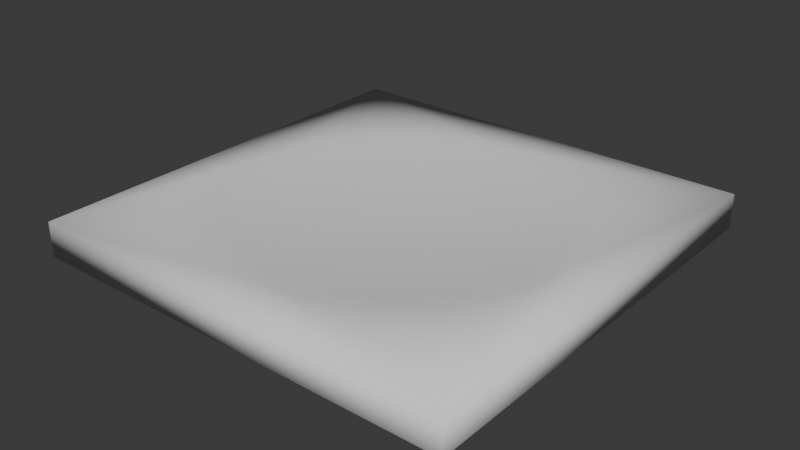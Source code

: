 # Source: plaquette.blend  (saved by Blender 4.2.66; exported with 4.5.12 LTS)
import bpy
from mathutils import Matrix  # noqa: F401  (used for matrix-valued properties, if any)

bpy.ops.wm.read_factory_settings(use_empty=True)
scene = bpy.context.scene
scene.name = 'Scene'

# ---- collections
col_collection = bpy.data.collections.new('Collection'); scene.collection.children.link(col_collection)

# ---- world
world_world = bpy.data.worlds.new('World'); scene.world = world_world
world_world.use_nodes = True; world_world.node_tree.nodes.clear()
_N = world_world.node_tree.nodes; _L = world_world.node_tree.links
n0 = _N.new('ShaderNodeOutputWorld'); n0.name = 'World Output'; n0.location = (300, 300)
n1 = _N.new('ShaderNodeBackground'); n1.name = 'Background'; n1.location = (10, 300)
n1.inputs[0].default_value = (0.05088, 0.05088, 0.05088, 1.0)
_L.new(n1.outputs[0], n0.inputs[0])
n0.is_active_output = True
world_world.color = (0.05088, 0.05088, 0.05088)
world_world.sun_shadow_jitter_overblur = 0.0

# ---- meshes
me_picarframe3_v2b = bpy.data.meshes.new('PiCarFrame3_V2b')
me_picarframe3_v2b.from_pydata([(-23.46, -5.285, 3.0), (-23.46, -5.285, 4.25e-16), (-23.5, -5.0, 3.0), (-23.5, -5.0, 5.551e-16), (-23.46, -4.715, 3.0), (-23.46, -4.715, 4.25e-16), (-23.35, -4.45, 3.0), (-23.35, -4.45, 4.384e-16), (-23.18, -4.222, 3.0), (-23.18, -4.222, 4.599e-16), (-22.95, -4.047, 3.0), (-22.95, -4.047, 4.878e-16), (-22.68, -3.937, 3.0), (-22.68, -3.937, 5.202e-16), (-22.4, -3.9, 3.0), (-22.4, -3.9, 5.551e-16), (-22.12, -3.937, 3.0), (-22.12, -3.937, 5.9e-16), (-21.85, -4.047, 3.0), (-21.85, -4.047, 6.225e-16), (-21.62, -4.222, 3.0), (-21.62, -4.222, 6.504e-16), (-21.45, -4.45, 3.0), (-21.45, -4.45, 6.718e-16), (-21.34, -4.715, 3.0), (-21.34, -4.715, 6.852e-16), (-21.3, -5.0, 3.0), (-21.3, -5.0, 6.898e-16), (-21.34, -5.285, 3.0), (-21.34, -5.285, 6.852e-16), (-21.45, -5.55, 3.0), (-21.45, -5.55, 6.718e-16), (-21.62, -5.778, 3.0), (-21.62, -5.778, 6.504e-16), (-21.85, -5.953, 3.0), (-21.85, -5.953, 6.225e-16), (-22.12, -6.063, 3.0), (-22.12, -6.063, 5.9e-16), (-22.4, -6.1, 3.0), (-22.4, -6.1, 5.551e-16), (-22.68, -6.063, 3.0), (-22.68, -6.063, 5.202e-16), (-22.95, -5.953, 3.0), (-22.95, -5.953, 4.878e-16), (-23.18, -5.778, 3.0), (-23.18, -5.778, 4.599e-16), (-23.35, -5.55, 3.0), (-23.35, -5.55, 4.384e-16), (21.34, -5.285, 3.0), (21.34, -5.285, 5.976e-15), (21.3, -5.0, 3.0), (21.3, -5.0, 6.106e-15), (21.34, -4.715, 3.0), (21.34, -4.715, 5.976e-15), (21.45, -4.45, 3.0), (21.45, -4.45, 5.99e-15), (21.62, -4.222, 3.0), (21.62, -4.222, 6.011e-15), (21.85, -4.047, 3.0), (21.85, -4.047, 6.039e-15), (22.12, -3.937, 3.0), (22.12, -3.937, 6.071e-15), (22.4, -3.9, 3.0), (22.4, -3.9, 6.106e-15), (22.68, -3.937, 3.0), (22.68, -3.937, 6.141e-15), (22.95, -4.047, 3.0), (22.95, -4.047, 6.174e-15), (23.18, -4.222, 3.0), (23.18, -4.222, 6.201e-15), (23.35, -4.45, 3.0), (23.35, -4.45, 6.223e-15), (23.46, -4.715, 3.0), (23.46, -4.715, 6.236e-15), (23.5, -5.0, 3.0), (23.5, -5.0, 6.241e-15), (23.46, -5.285, 3.0), (23.46, -5.285, 6.236e-15), (23.35, -5.55, 3.0), (23.35, -5.55, 6.223e-15), (23.18, -5.778, 3.0), (23.18, -5.778, 6.201e-15), (22.95, -5.953, 3.0), (22.95, -5.953, 6.174e-15), (22.68, -6.063, 3.0), (22.68, -6.063, 6.141e-15), (22.4, -6.1, 3.0), (22.4, -6.1, 6.106e-15), (22.12, -6.063, 3.0), (22.12, -6.063, 6.071e-15), (21.85, -5.953, 3.0), (21.85, -5.953, 6.039e-15), (21.62, -5.778, 3.0), (21.62, -5.778, 6.011e-15), (21.45, -5.55, 3.0), (21.45, -5.55, 5.99e-15), (-23.46, 19.72, 3.0), (-23.46, 19.72, 4.25e-16), (-23.5, 20.0, 3.0), (-23.5, 20.0, 5.551e-16), (-23.46, 20.28, 3.0), (-23.46, 20.28, 4.25e-16), (-23.35, 20.55, 3.0), (-23.35, 20.55, 4.384e-16), (-23.18, 20.78, 3.0), (-23.18, 20.78, 4.599e-16), (-22.95, 20.95, 3.0), (-22.95, 20.95, 4.878e-16), (-22.68, 21.06, 3.0), (-22.68, 21.06, 5.202e-16), (-22.4, 21.1, 3.0), (-22.4, 21.1, 5.551e-16), (-22.12, 21.06, 3.0), (-22.12, 21.06, 5.9e-16), (-21.85, 20.95, 3.0), (-21.85, 20.95, 6.225e-16), (-21.62, 20.78, 3.0), (-21.62, 20.78, 6.504e-16), (-21.45, 20.55, 3.0), (-21.45, 20.55, 6.718e-16), (-21.34, 20.28, 3.0), (-21.34, 20.28, 6.852e-16), (-21.3, 20.0, 3.0), (-21.3, 20.0, 6.898e-16), (-21.34, 19.72, 3.0), (-21.34, 19.72, 6.852e-16), (-21.45, 19.45, 3.0), (-21.45, 19.45, 6.718e-16), (-21.62, 19.22, 3.0), (-21.62, 19.22, 6.504e-16), (-21.85, 19.05, 3.0), (-21.85, 19.05, 6.225e-16), (-22.12, 18.94, 3.0), (-22.12, 18.94, 5.9e-16), (-22.4, 18.9, 3.0), (-22.4, 18.9, 5.551e-16), (-22.68, 18.94, 3.0), (-22.68, 18.94, 5.202e-16), (-22.95, 19.05, 3.0), (-22.95, 19.05, 4.878e-16), (-23.18, 19.22, 3.0), (-23.18, 19.22, 4.599e-16), (-23.35, 19.45, 3.0), (-23.35, 19.45, 4.384e-16), (21.34, 19.72, 3.0), (21.34, 19.72, 5.976e-15), (21.3, 20.0, 3.0), (21.3, 20.0, 6.106e-15), (21.34, 20.28, 3.0), (21.34, 20.28, 5.976e-15), (21.45, 20.55, 3.0), (21.45, 20.55, 5.99e-15), (21.62, 20.78, 3.0), (21.62, 20.78, 6.011e-15), (21.85, 20.95, 3.0), (21.85, 20.95, 6.039e-15), (22.12, 21.06, 3.0), (22.12, 21.06, 6.071e-15), (22.4, 21.1, 3.0), (22.4, 21.1, 6.106e-15), (22.68, 21.06, 3.0), (22.68, 21.06, 6.141e-15), (22.95, 20.95, 3.0), (22.95, 20.95, 6.174e-15), (23.18, 20.78, 3.0), (23.18, 20.78, 6.201e-15), (23.35, 20.55, 3.0), (23.35, 20.55, 6.223e-15), (23.46, 20.28, 3.0), (23.46, 20.28, 6.236e-15), (23.5, 20.0, 3.0), (23.5, 20.0, 6.241e-15), (23.46, 19.72, 3.0), (23.46, 19.72, 6.236e-15), (23.35, 19.45, 3.0), (23.35, 19.45, 6.223e-15), (23.18, 19.22, 3.0), (23.18, 19.22, 6.201e-15), (22.95, 19.05, 3.0), (22.95, 19.05, 6.174e-15), (22.68, 18.94, 3.0), (22.68, 18.94, 6.141e-15), (22.4, 18.9, 3.0), (22.4, 18.9, 6.106e-15), (22.12, 18.94, 3.0), (22.12, 18.94, 6.071e-15), (21.85, 19.05, 3.0), (21.85, 19.05, 6.039e-15), (21.62, 19.22, 3.0), (21.62, 19.22, 6.011e-15), (21.45, 19.45, 3.0), (21.45, 19.45, 5.99e-15), (-1.336, 19.96, 4.0), (-0.7854, 17.63, 3.673), (-4.899e-16, 20.0, 4.0), (-0.3367, 17.65, 3.673), (0.1122, 17.65, 3.673), (-0.2696, 14.13, 3.26), (0.08988, 14.13, 3.26), (-0.2024, 10.61, 2.936), (0.06746, 10.61, 2.936), (-0.135, 7.075, 2.701), (0.045, 7.076, 2.701), (-0.06752, 3.539, 2.556), (0.02251, 3.539, 2.556), (1.318e-15, -1.926e-31, 2.5), (-2.666, 19.82, 4.0), (-1.681, 17.57, 3.673), (-1.234, 17.61, 3.673), (-0.9878, 14.1, 3.26), (-0.6289, 14.12, 3.26), (-0.7415, 10.58, 2.936), (-0.4721, 10.6, 2.936), (-0.4946, 7.059, 2.701), (-0.3149, 7.069, 2.701), (-0.2474, 3.531, 2.556), (-0.1575, 3.536, 2.556), (-3.984, 19.6, 4.0), (-3.015, 17.39, 3.673), (-2.572, 17.46, 3.673), (-2.127, 17.52, 3.673), (-2.06, 13.98, 3.26), (-1.704, 14.03, 3.26), (-1.546, 10.49, 2.936), (-1.279, 10.53, 2.936), (-1.031, 7.0, 2.701), (-0.8529, 7.024, 2.701), (-0.5158, 3.501, 2.556), (-0.4266, 3.513, 2.556), (-5.284, 19.29, 4.0), (-3.896, 17.21, 3.673), (-3.457, 17.31, 3.673), (-2.768, 13.86, 3.26), (-2.415, 13.92, 3.26), (-2.078, 10.4, 2.936), (-1.813, 10.45, 2.936), (-1.386, 6.939, 2.701), (-1.209, 6.972, 2.701), (-0.6932, 3.471, 2.556), (-0.6047, 3.487, 2.556), (-6.56, 18.89, 4.0), (-5.197, 16.87, 3.673), (-4.766, 16.99, 3.673), (-4.332, 17.11, 3.673), (-3.817, 13.61, 3.26), (-3.469, 13.7, 3.26), (-2.865, 10.21, 2.936), (-2.604, 10.28, 2.936), (-1.911, 6.813, 2.701), (-1.737, 6.859, 2.701), (-0.9558, 3.408, 2.556), (-0.8688, 3.431, 2.556), (-7.808, 18.41, 4.0), (-6.468, 16.42, 3.673), (-6.048, 16.58, 3.673), (-5.624, 16.73, 3.673), (-4.843, 13.28, 3.26), (-4.504, 13.4, 3.26), (-3.635, 9.966, 2.936), (-3.381, 10.05, 2.936), (-2.425, 6.648, 2.701), (-2.255, 6.707, 2.701), (-1.213, 3.325, 2.556), (-1.128, 3.355, 2.556), (-9.02, 17.85, 4.0), (-7.294, 16.07, 3.673), (-6.883, 16.25, 3.673), (-5.512, 13.01, 3.26), (-5.179, 13.15, 3.26), (-4.137, 9.768, 2.936), (-3.887, 9.87, 2.936), (-2.76, 6.516, 2.701), (-2.593, 6.584, 2.701), (-1.38, 3.259, 2.556), (-1.297, 3.293, 2.556), (-10.19, 17.21, 4.0), (-8.498, 15.47, 3.673), (-8.102, 15.68, 3.673), (-7.701, 15.88, 3.673), (-6.488, 12.56, 3.26), (-6.167, 12.72, 3.26), (-4.87, 9.424, 2.936), (-4.629, 9.545, 2.936), (-3.248, 6.286, 2.701), (-3.088, 6.367, 2.701), (-1.625, 3.144, 2.556), (-1.544, 3.185, 2.556), (-11.32, 16.49, 4.0), (-9.653, 14.77, 3.673), (-9.274, 15.02, 3.673), (-8.889, 15.25, 3.673), (-7.426, 12.02, 3.26), (-7.118, 12.21, 3.26), (-5.574, 9.025, 2.936), (-5.343, 9.164, 2.936), (-3.718, 6.02, 2.701), (-3.564, 6.113, 2.701), (-1.86, 3.011, 2.556), (-1.783, 3.058, 2.556), (-12.39, 15.7, 4.0), (-10.39, 14.26, 3.673), (-10.03, 14.52, 3.673), (-8.028, 11.63, 3.26), (-7.73, 11.83, 3.26), (-6.026, 8.73, 2.936), (-5.802, 8.881, 2.936), (-4.02, 5.823, 2.701), (-3.87, 5.924, 2.701), (-2.011, 2.913, 2.556), (-1.936, 2.963, 2.556), (-13.42, 14.83, 4.0), (-11.45, 13.43, 3.673), (-11.1, 13.72, 3.673), (-10.75, 14.0, 3.673), (-8.892, 10.99, 3.26), (-8.609, 11.21, 3.26), (-6.674, 8.245, 2.936), (-6.462, 8.412, 2.936), (-4.452, 5.5, 2.701), (-4.311, 5.611, 2.701), (-2.227, 2.751, 2.556), (-2.156, 2.807, 2.556), (-14.38, 13.9, 4.0), (-12.12, 12.83, 3.673), (-11.79, 13.14, 3.673), (-9.439, 10.52, 3.26), (-9.168, 10.76, 3.26), (-7.085, 7.895, 2.936), (-6.882, 8.073, 2.936), (-4.726, 5.267, 2.701), (-4.59, 5.385, 2.701), (-2.364, 2.634, 2.556), (-2.296, 2.693, 2.556), (-15.27, 12.91, 4.0), (-13.06, 11.87, 3.673), (-12.75, 12.2, 3.673), (-12.44, 12.52, 3.673), (-10.21, 9.768, 3.26), (-9.962, 10.03, 3.26), (-7.666, 7.332, 2.936), (-7.477, 7.525, 2.936), (-5.114, 4.891, 2.701), (-4.988, 5.019, 2.701), (-2.558, 2.446, 2.556), (-2.495, 2.511, 2.556), (-16.1, 11.86, 4.0), (-13.93, 10.84, 3.673), (-13.65, 11.19, 3.673), (-13.36, 11.53, 3.673), (-10.93, 8.961, 3.26), (-10.7, 9.236, 3.26), (-8.203, 6.726, 2.936), (-8.029, 6.933, 2.936), (-5.472, 4.487, 2.701), (-5.356, 4.625, 2.701), (-2.737, 2.244, 2.556), (-2.679, 2.313, 2.556), (-16.86, 10.76, 4.0), (-14.46, 10.12, 3.673), (-14.2, 10.48, 3.673), (-11.37, 8.394, 3.26), (-11.15, 8.681, 3.26), (-8.534, 6.3, 2.936), (-8.371, 6.516, 2.936), (-5.693, 4.203, 2.701), (-5.584, 4.346, 2.701), (-2.847, 2.102, 2.556), (-2.793, 2.174, 2.556), (-17.54, 9.612, 4.0), (-15.19, 8.986, 3.673), (-14.96, 9.369, 3.673), (-14.71, 9.746, 3.673), (-11.98, 7.503, 3.26), (-11.78, 7.805, 3.26), (-8.99, 5.631, 2.936), (-8.844, 5.858, 2.936), (-5.997, 3.756, 2.701), (-5.899, 3.908, 2.701), (-2.999, 1.879, 2.556), (-2.951, 1.955, 2.556), (-18.14, 8.419, 4.0), (-15.83, 7.801, 3.673), (-15.63, 8.202, 3.673), (-15.41, 8.596, 3.673), (-12.51, 6.568, 3.26), (-12.34, 6.884, 3.26), (-9.393, 4.93, 2.936), (-9.264, 5.167, 2.936), (-6.265, 3.288, 2.701), (-6.18, 3.447, 2.701), (-3.134, 1.645, 2.556), (-3.091, 1.724, 2.556), (-18.66, 7.188, 4.0), (-16.21, 6.986, 3.673), (-16.02, 7.396, 3.673), (-12.83, 5.923, 3.26), (-12.68, 6.247, 3.26), (-9.631, 4.446, 2.936), (-9.515, 4.689, 2.936), (-6.425, 2.965, 2.701), (-6.347, 3.128, 2.701), (-3.213, 1.483, 2.556), (-3.175, 1.565, 2.556), (-19.1, 5.926, 4.0), (-16.69, 5.73, 3.673), (-16.54, 6.153, 3.673), (-16.38, 6.572, 3.673), (-13.25, 4.927, 3.26), (-13.12, 5.263, 3.26), (-9.942, 3.698, 2.936), (-9.845, 3.95, 2.936), (-6.632, 2.467, 2.701), (-6.567, 2.635, 2.701), (-3.317, 1.234, 2.556), (-3.285, 1.318, 2.556), (-19.46, 4.636, 4.0), (-16.96, 4.874, 3.673), (-16.83, 5.304, 3.673), (-13.48, 4.247, 3.26), (-13.37, 4.589, 3.26), (-10.12, 3.188, 2.936), (-10.03, 3.444, 2.936), (-6.749, 2.127, 2.701), (-6.693, 2.298, 2.701), (-3.376, 1.064, 2.556), (-3.347, 1.149, 2.556), (-19.72, 3.327, 4.0), (-17.28, 3.567, 3.673), (-17.19, 4.005, 3.673), (-17.08, 4.441, 3.673), (-13.76, 3.207, 3.26), (-13.68, 3.556, 3.26), (-10.33, 2.407, 2.936), (-10.27, 2.669, 2.936), (-6.891, 1.606, 2.701), (-6.848, 1.781, 2.701), (-3.447, 0.8032, 2.556), (-3.425, 0.8906, 2.556), (-19.9, 2.002, 4.0), (-17.51, 2.239, 3.673), (-17.44, 2.683, 3.673), (-17.37, 3.126, 3.673), (-13.97, 2.149, 3.26), (-13.91, 2.503, 3.26), (-10.48, 1.613, 2.936), (-10.44, 1.879, 2.936), (-6.994, 1.076, 2.701), (-6.964, 1.253, 2.701), (-3.498, 0.5381, 2.556), (-3.483, 0.6269, 2.556), (-19.99, 0.6683, 4.0), (-17.6, 1.346, 3.673), (-17.56, 1.793, 3.673), (-14.06, 1.436, 3.26), (-14.02, 1.793, 3.26), (-10.55, 1.078, 2.936), (-10.52, 1.346, 2.936), (-7.039, 0.7188, 2.701), (-7.019, 0.8976, 2.701), (-3.521, 0.3595, 2.556), (-3.511, 0.4489, 2.556), (-19.99, -0.6683, 4.0), (-17.65, 2.161e-15, 3.673), (-17.64, 0.4489, 3.673), (-17.63, 0.8975, 3.673), (-14.13, 0.3595, 3.26), (-14.11, 0.7187, 3.26), (-10.6, 0.2698, 2.936), (-10.59, 0.5395, 2.936), (-7.074, 0.18, 2.701), (-7.067, 0.3598, 2.701), (-3.538, 0.09002, 2.556), (-3.535, 0.18, 2.556), (-19.9, -2.002, 4.0), (-17.6, -1.346, 3.673), (-17.63, -0.8975, 3.673), (-17.64, -0.4489, 3.673), (-14.11, -0.7187, 3.26), (-14.13, -0.3595, 3.26), (-10.59, -0.5395, 2.936), (-10.6, -0.2698, 2.936), (-7.067, -0.3598, 2.701), (-7.074, -0.18, 2.701), (-3.535, -0.18, 2.556), (-3.538, -0.09002, 2.556), (-19.72, -3.327, 4.0), (-17.51, -2.239, 3.673), (-17.56, -1.793, 3.673), (-14.06, -1.436, 3.26), (-14.09, -1.077, 3.26), (-10.55, -1.078, 2.936), (-10.58, -0.8087, 2.936), (-7.039, -0.7188, 2.701), (-7.055, -0.5395, 2.701), (-3.521, -0.3595, 2.556), (-3.529, -0.2698, 2.556), (-19.46, -4.636, 4.0), (-17.28, -3.567, 3.673), (-17.37, -3.126, 3.673), (-17.44, -2.683, 3.673), (-13.91, -2.503, 3.26), (-13.97, -2.149, 3.26), (-10.44, -1.879, 2.936), (-10.48, -1.613, 2.936), (-6.964, -1.253, 2.701), (-6.994, -1.076, 2.701), (-3.483, -0.6269, 2.556), (-3.498, -0.5381, 2.556), (-19.1, -5.926, 4.0), (-16.96, -4.874, 3.673), (-17.08, -4.441, 3.673), (-17.19, -4.005, 3.673), (-13.68, -3.556, 3.26), (-13.76, -3.207, 3.26), (-10.27, -2.669, 2.936), (-10.33, -2.407, 2.936), (-6.848, -1.781, 2.701), (-6.891, -1.606, 2.701), (-3.425, -0.8906, 2.556), (-3.447, -0.8032, 2.556), (-18.66, -7.188, 4.0), (-16.69, -5.73, 3.673), (-16.83, -5.304, 3.673), (-13.48, -4.247, 3.26), (-13.58, -3.903, 3.26), (-10.12, -3.188, 2.936), (-10.2, -2.93, 2.936), (-6.749, -2.127, 2.701), (-6.801, -1.954, 2.701), (-3.376, -1.064, 2.556), (-3.402, -0.9775, 2.556), (-18.14, -8.419, 4.0), (-16.21, -6.986, 3.673), (-16.38, -6.572, 3.673), (-16.54, -6.153, 3.673), (-13.12, -5.263, 3.26), (-13.25, -4.927, 3.26), (-9.845, -3.95, 2.936), (-9.942, -3.698, 2.936), (-6.567, -2.635, 2.701), (-6.632, -2.467, 2.701), (-3.285, -1.318, 2.556), (-3.317, -1.234, 2.556), (-17.54, -9.612, 4.0), (-15.83, -7.801, 3.673), (-16.02, -7.396, 3.673), (-12.83, -5.923, 3.26), (-12.98, -5.595, 3.26), (-9.631, -4.446, 2.936), (-9.741, -4.199, 2.936), (-6.425, -2.965, 2.701), (-6.498, -2.801, 2.701), (-3.213, -1.483, 2.556), (-3.25, -1.401, 2.556), (-16.86, -10.76, 4.0), (-15.19, -8.986, 3.673), (-15.41, -8.596, 3.673), (-15.63, -8.202, 3.673), (-12.34, -6.884, 3.26), (-12.51, -6.568, 3.26), (-9.264, -5.167, 2.936), (-9.393, -4.93, 2.936), (-6.18, -3.447, 2.701), (-6.265, -3.288, 2.701), (-3.091, -1.724, 2.556), (-3.134, -1.645, 2.556), (-16.1, -11.86, 4.0), (-14.46, -10.12, 3.673), (-14.71, -9.746, 3.673), (-14.96, -9.369, 3.673), (-11.78, -7.805, 3.26), (-11.98, -7.503, 3.26), (-8.844, -5.858, 2.936), (-8.99, -5.631, 2.936), (-5.899, -3.908, 2.701), (-5.997, -3.756, 2.701), (-2.951, -1.955, 2.556), (-2.999, -1.879, 2.556), (-15.27, -12.91, 4.0), (-13.93, -10.84, 3.673), (-14.2, -10.48, 3.673), (-11.37, -8.394, 3.26), (-11.58, -8.102, 3.26), (-8.534, -6.3, 2.936), (-8.692, -6.081, 2.936), (-5.693, -4.203, 2.701), (-5.798, -4.057, 2.701), (-2.847, -2.102, 2.556), (-2.9, -2.029, 2.556), (-14.38, -13.9, 4.0), (-13.06, -11.87, 3.673), (-13.36, -11.53, 3.673), (-13.65, -11.19, 3.673), (-10.7, -9.236, 3.26), (-10.93, -8.961, 3.26), (-8.029, -6.933, 2.936), (-8.203, -6.726, 2.936), (-5.356, -4.625, 2.701), (-5.472, -4.487, 2.701), (-2.679, -2.313, 2.556), (-2.737, -2.244, 2.556), (-13.42, -14.83, 4.0), (-12.12, -12.83, 3.673), (-12.44, -12.52, 3.673), (-12.75, -12.2, 3.673), (-9.962, -10.03, 3.26), (-10.21, -9.768, 3.26), (-7.477, -7.525, 2.936), (-7.666, -7.332, 2.936), (-4.988, -5.019, 2.701), (-5.114, -4.891, 2.701), (-2.495, -2.511, 2.556), (-2.558, -2.446, 2.556), (-12.39, -15.7, 4.0), (-11.45, -13.43, 3.673), (-11.79, -13.14, 3.673), (-9.439, -10.52, 3.26), (-9.703, -10.28, 3.26), (-7.085, -7.895, 2.936), (-7.283, -7.712, 2.936), (-4.726, -5.267, 2.701), (-4.858, -5.145, 2.701), (-2.364, -2.634, 2.556), (-2.43, -2.573, 2.556), (-11.32, -16.49, 4.0), (-10.39, -14.26, 3.673), (-10.75, -14.0, 3.673), (-11.1, -13.72, 3.673), (-8.609, -11.21, 3.26), (-8.892, -10.99, 3.26), (-6.462, -8.412, 2.936), (-6.674, -8.245, 2.936), (-4.311, -5.611, 2.701), (-4.452, -5.5, 2.701), (-2.156, -2.807, 2.556), (-2.227, -2.751, 2.556), (-10.19, -17.21, 4.0), (-9.653, -14.77, 3.673), (-10.03, -14.52, 3.673), (-8.028, -11.63, 3.26), (-8.322, -11.42, 3.26), (-6.026, -8.73, 2.936), (-6.246, -8.574, 2.936), (-4.02, -5.823, 2.701), (-4.166, -5.719, 2.701), (-2.011, -2.913, 2.556), (-2.084, -2.861, 2.556), (-9.02, -17.85, 4.0), (-8.498, -15.47, 3.673), (-8.889, -15.25, 3.673), (-9.274, -15.02, 3.673), (-7.118, -12.21, 3.26), (-7.426, -12.02, 3.26), (-5.343, -9.164, 2.936), (-5.574, -9.025, 2.936), (-3.564, -6.113, 2.701), (-3.718, -6.02, 2.701), (-1.783, -3.058, 2.556), (-1.86, -3.011, 2.556), (-7.808, -18.41, 4.0), (-7.294, -16.07, 3.673), (-7.701, -15.88, 3.673), (-8.102, -15.68, 3.673), (-6.167, -12.72, 3.26), (-6.488, -12.56, 3.26), (-4.629, -9.545, 2.936), (-4.87, -9.424, 2.936), (-3.088, -6.367, 2.701), (-3.248, -6.286, 2.701), (-1.544, -3.185, 2.556), (-1.625, -3.144, 2.556), (-6.56, -18.89, 4.0), (-6.468, -16.42, 3.673), (-6.883, -16.25, 3.673), (-5.512, -13.01, 3.26), (-5.841, -12.87, 3.26), (-4.137, -9.768, 2.936), (-4.384, -9.659, 2.936), (-2.76, -6.516, 2.701), (-2.925, -6.443, 2.701), (-1.38, -3.259, 2.556), (-1.463, -3.223, 2.556), (-5.284, -19.29, 4.0), (-5.197, -16.87, 3.673), (-5.624, -16.73, 3.673), (-6.048, -16.58, 3.673), (-4.504, -13.4, 3.26), (-4.843, -13.28, 3.26), (-3.381, -10.05, 2.936), (-3.635, -9.966, 2.936), (-2.255, -6.707, 2.701), (-2.425, -6.648, 2.701), (-1.128, -3.355, 2.556), (-1.213, -3.325, 2.556), (-3.984, -19.6, 4.0), (-3.896, -17.21, 3.673), (-4.332, -17.11, 3.673), (-4.766, -16.99, 3.673), (-3.469, -13.7, 3.26), (-3.817, -13.61, 3.26), (-2.604, -10.28, 2.936), (-2.865, -10.21, 2.936), (-1.737, -6.859, 2.701), (-1.911, -6.813, 2.701), (-0.8688, -3.431, 2.556), (-0.9558, -3.408, 2.556), (-2.666, -19.82, 4.0), (-3.015, -17.39, 3.673), (-3.457, -17.31, 3.673), (-2.768, -13.86, 3.26), (-3.12, -13.78, 3.26), (-2.078, -10.4, 2.936), (-2.342, -10.35, 2.936), (-1.386, -6.939, 2.701), (-1.562, -6.901, 2.701), (-0.6932, -3.471, 2.556), (-0.7813, -3.452, 2.556), (-1.336, -19.96, 4.0), (-1.681, -17.57, 3.673), (-2.127, -17.52, 3.673), (-2.572, -17.46, 3.673), (-1.704, -14.03, 3.26), (-2.06, -13.98, 3.26), (-1.279, -10.53, 2.936), (-1.546, -10.49, 2.936), (-0.8529, -7.024, 2.701), (-1.031, -7.0, 2.701), (-0.4266, -3.513, 2.556), (-0.5158, -3.501, 2.556), (7.348e-16, -20.0, 4.0), (-0.7854, -17.63, 3.673), (-1.234, -17.61, 3.673), (-0.9878, -14.1, 3.26), (-1.346, -14.07, 3.26), (-0.7415, -10.58, 2.936), (-1.01, -10.56, 2.936), (-0.4946, -7.059, 2.701), (-0.674, -7.044, 2.701), (-0.2474, -3.531, 2.556), (-0.3371, -3.523, 2.556), (1.336, -19.96, 4.0), (0.5611, -17.64, 3.673), (0.1122, -17.65, 3.673), (-0.3367, -17.65, 3.673), (0.08988, -14.13, 3.26), (-0.2696, -14.13, 3.26), (0.06746, -10.61, 2.936), (-0.2024, -10.61, 2.936), (0.045, -7.076, 2.701), (-0.135, -7.075, 2.701), (0.02251, -3.539, 2.556), (-0.06752, -3.539, 2.556), (2.666, -19.82, 4.0), (1.904, -17.55, 3.673), (1.457, -17.59, 3.673), (1.01, -17.62, 3.673), (1.167, -14.08, 3.26), (0.8085, -14.11, 3.26), (0.876, -10.57, 2.936), (0.6068, -10.59, 2.936), (0.5843, -7.052, 2.701), (0.4048, -7.064, 2.701), (0.2923, -3.527, 2.556), (0.2025, -3.533, 2.556), (3.984, -19.6, 4.0), (2.794, -17.43, 3.673), (2.352, -17.49, 3.673), (1.883, -14.01, 3.26), (1.525, -14.05, 3.26), (1.413, -10.51, 2.936), (1.145, -10.55, 2.936), (0.9425, -7.013, 2.701), (0.7635, -7.035, 2.701), (0.4713, -3.508, 2.556), (0.3819, -3.519, 2.556), (5.284, -19.29, 4.0), (4.114, -17.16, 3.673), (3.677, -17.26, 3.673), (3.236, -17.35, 3.673), (2.944, -13.82, 3.26), (2.592, -13.89, 3.26), (2.21, -10.38, 2.936), (1.945, -10.43, 2.936), (1.474, -6.921, 2.701), (1.298, -6.956, 2.701), (0.7373, -3.462, 2.556), (0.649, -3.479, 2.556), (6.56, -18.89, 4.0), (5.411, -16.8, 3.673), (4.982, -16.93, 3.673), (4.55, -17.05, 3.673), (3.989, -13.56, 3.26), (3.643, -13.66, 3.26), (2.994, -10.18, 2.936), (2.735, -10.25, 2.936), (1.997, -6.788, 2.701), (1.824, -6.837, 2.701), (0.9991, -3.395, 2.556), (0.9124, -3.42, 2.556), (7.808, -18.41, 4.0), (6.258, -16.5, 3.673), (5.836, -16.66, 3.673), (4.674, -13.34, 3.26), (4.333, -13.45, 3.26), (3.508, -10.01, 2.936), (3.252, -10.1, 2.936), (2.34, -6.678, 2.701), (2.169, -6.735, 2.701), (1.17, -3.34, 2.556), (1.085, -3.369, 2.556), (9.02, -17.85, 4.0), (7.498, -15.98, 3.673), (7.089, -16.16, 3.673), (6.676, -16.34, 3.673), (5.677, -12.94, 3.26), (5.346, -13.08, 3.26), (4.261, -9.714, 2.936), (4.013, -9.82, 2.936), (2.842, -6.48, 2.701), (2.677, -6.55, 2.701), (1.422, -3.241, 2.556), (1.339, -3.276, 2.556), (10.19, -17.21, 4.0), (8.301, -15.57, 3.673), (7.902, -15.78, 3.673), (6.328, -12.64, 3.26), (6.004, -12.79, 3.26), (4.75, -9.485, 2.936), (4.507, -9.603, 2.936), (3.168, -6.327, 2.701), (3.006, -6.406, 2.701), (1.585, -3.165, 2.556), (1.504, -3.204, 2.556), (11.32, -16.49, 4.0), (9.464, -14.9, 3.673), (9.082, -15.13, 3.673), (8.694, -15.36, 3.673), (7.273, -12.12, 3.26), (6.962, -12.3, 3.26), (5.459, -9.095, 2.936), (5.226, -9.231, 2.936), (3.641, -6.067, 2.701), (3.486, -6.158, 2.701), (1.821, -3.035, 2.556), (1.744, -3.08, 2.556), (12.39, -15.7, 4.0), (10.57, -14.13, 3.673), (10.21, -14.4, 3.673), (9.84, -14.65, 3.673), (8.176, -11.53, 3.26), (7.88, -11.73, 3.26), (6.137, -8.653, 2.936), (5.914, -8.806, 2.936), (4.093, -5.772, 2.701), (3.945, -5.874, 2.701), (2.047, -2.887, 2.556), (1.973, -2.938, 2.556), (13.42, -14.83, 4.0), (11.28, -13.58, 3.673), (10.93, -13.86, 3.673), (8.751, -11.1, 3.26), (8.466, -11.32, 3.26), (6.569, -8.33, 2.936), (6.355, -8.494, 2.936), (4.382, -5.556, 2.701), (4.239, -5.666, 2.701), (2.192, -2.779, 2.556), (2.12, -2.834, 2.556), (14.38, -13.9, 4.0), (12.28, -12.68, 3.673), (11.95, -12.98, 3.673), (11.62, -13.28, 3.673), (9.572, -10.4, 3.26), (9.304, -10.64, 3.26), (7.185, -7.804, 2.936), (6.984, -7.985, 2.936), (4.792, -5.206, 2.701), (4.658, -5.326, 2.701), (2.397, -2.604, 2.556), (2.33, -2.664, 2.556), (15.27, -12.91, 4.0), (13.21, -11.7, 3.673), (12.91, -12.04, 3.673), (12.6, -12.36, 3.673), (10.34, -9.638, 3.26), (10.09, -9.898, 3.26), (7.759, -7.234, 2.936), (7.572, -7.429, 2.936), (5.175, -4.825, 2.701), (5.051, -4.956, 2.701), (2.589, -2.414, 2.556), (2.526, -2.479, 2.556), (16.1, -11.86, 4.0), (13.79, -11.02, 3.673), (13.5, -11.36, 3.673), (10.81, -9.1, 3.26), (10.58, -9.372, 3.26), (8.116, -6.83, 2.936), (7.94, -7.034, 2.936), (5.414, -4.556, 2.701), (5.296, -4.692, 2.701), (2.708, -2.279, 2.556), (2.649, -2.347, 2.556), (16.86, -10.76, 4.0), (14.59, -9.933, 3.673), (14.33, -10.3, 3.673), (14.06, -10.66, 3.673), (11.48, -8.249, 3.26), (11.26, -8.538, 3.26), (8.614, -6.191, 2.936), (8.453, -6.409, 2.936), (5.746, -4.13, 2.701), (5.639, -4.275, 2.701), (2.874, -2.066, 2.556), (2.82, -2.138, 2.556), (17.54, -9.612, 4.0), (15.07, -9.178, 3.673), (14.84, -9.559, 3.673), (11.88, -7.654, 3.26), (11.68, -7.954, 3.26), (8.917, -5.745, 2.936), (8.768, -5.97, 2.936), (5.948, -3.832, 2.701), (5.849, -3.983, 2.701), (2.975, -1.917, 2.556), (2.925, -1.992, 2.556), (18.14, -8.419, 4.0), (15.73, -8.002, 3.673), (15.52, -8.4, 3.673), (15.3, -8.792, 3.673), (12.43, -6.726, 3.26), (12.25, -7.04, 3.26), (9.329, -5.049, 2.936), (9.198, -5.284, 2.936), (6.223, -3.368, 2.701), (6.135, -3.525, 2.701), (3.113, -1.685, 2.556), (3.069, -1.763, 2.556), (18.66, -7.188, 4.0), (16.29, -6.78, 3.673), (16.12, -7.192, 3.673), (15.93, -7.599, 3.673), (12.91, -5.759, 3.26), (12.76, -6.086, 3.26), (9.687, -4.323, 2.936), (9.574, -4.568, 2.936), (6.462, -2.884, 2.701), (6.386, -3.047, 2.701), (3.232, -1.442, 2.556), (3.194, -1.524, 2.556), (19.1, -5.926, 4.0), (16.62, -5.942, 3.673), (16.46, -6.363, 3.673), (13.18, -5.095, 3.26), (13.05, -5.429, 3.26), (9.894, -3.825, 2.936), (9.794, -4.075, 2.936), (6.6, -2.551, 2.701), (6.533, -2.718, 2.701), (3.301, -1.276, 2.556), (3.268, -1.36, 2.556), (19.46, -4.636, 4.0), (17.02, -4.658, 3.673), (16.9, -5.089, 3.673), (16.76, -5.518, 3.673), (13.53, -4.076, 3.26), (13.42, -4.419, 3.26), (10.16, -3.059, 2.936), (10.08, -3.316, 2.936), (6.775, -2.041, 2.701), (6.721, -2.212, 2.701), (3.389, -1.021, 2.556), (3.362, -1.107, 2.556), (19.72, -3.327, 4.0), (17.33, -3.347, 3.673), (17.24, -3.786, 3.673), (17.14, -4.224, 3.673), (13.8, -3.032, 3.26), (13.72, -3.382, 3.26), (10.36, -2.276, 2.936), (10.3, -2.539, 2.936), (6.911, -1.518, 2.701), (6.87, -1.693, 2.701), (3.457, -0.7593, 2.556), (3.436, -0.847, 2.556), (19.9, -2.002, 4.0), (17.48, -2.461, 3.673), (17.41, -2.905, 3.673), (13.94, -2.326, 3.26), (13.88, -2.68, 3.26), (10.46, -1.746, 2.936), (10.42, -2.012, 2.936), (6.979, -1.165, 2.701), (6.948, -1.342, 2.701), (3.491, -0.5825, 2.556), (3.475, -0.6711, 2.556), (19.99, -0.6683, 4.0), (17.61, -1.122, 3.673), (17.58, -1.569, 3.673), (17.53, -2.016, 3.673), (14.08, -1.257, 3.26), (14.04, -1.614, 3.26), (10.57, -0.9432, 2.936), (10.54, -1.212, 2.936), (7.048, -0.6292, 2.701), (7.03, -0.8082, 2.701), (3.525, -0.3147, 2.556), (3.516, -0.4043, 2.556), (19.99, 0.6683, 4.0), (17.65, -0.2245, 3.673), (17.64, -0.6732, 3.673), (14.12, -0.5391, 3.26), (14.1, -0.8982, 3.26), (10.6, -0.4047, 2.936), (10.59, -0.6742, 2.936), (7.071, -0.2699, 2.701), (7.062, -0.4497, 2.701), (3.537, -0.135, 2.556), (3.532, -0.2249, 2.556), (19.9, 2.002, 4.0), (17.61, 1.122, 3.673), (17.64, 0.6732, 3.673), (17.65, 0.2245, 3.673), (14.12, 0.5391, 3.26), (14.13, 0.1797, 3.26), (10.6, 0.4047, 2.936), (10.61, 0.1349, 2.936), (7.071, 0.2699, 2.701), (7.075, 0.09, 2.701), (3.537, 0.135, 2.556), (3.539, 0.04501, 2.556), (19.72, 3.327, 4.0), (17.48, 2.461, 3.673), (17.53, 2.016, 3.673), (17.58, 1.569, 3.673), (14.04, 1.614, 3.26), (14.08, 1.257, 3.26), (10.54, 1.212, 2.936), (10.57, 0.9432, 2.936), (7.03, 0.8082, 2.701), (7.048, 0.6292, 2.701), (3.516, 0.4043, 2.556), (3.525, 0.3147, 2.556), (19.46, 4.636, 4.0), (17.33, 3.347, 3.673), (17.41, 2.905, 3.673), (13.94, 2.326, 3.26), (13.99, 1.971, 3.26), (10.46, 1.746, 2.936), (10.5, 1.479, 2.936), (6.979, 1.165, 2.701), (7.007, 0.9868, 2.701), (3.491, 0.5825, 2.556), (3.505, 0.4936, 2.556), (19.1, 5.926, 4.0), (17.02, 4.658, 3.673), (17.14, 4.224, 3.673), (17.24, 3.786, 3.673), (13.72, 3.382, 3.26), (13.8, 3.032, 3.26), (10.3, 2.539, 2.936), (10.36, 2.276, 2.936), (6.87, 1.693, 2.701), (6.911, 1.518, 2.701), (3.436, 0.847, 2.556), (3.457, 0.7593, 2.556), (18.66, 7.188, 4.0), (16.62, 5.942, 3.673), (16.76, 5.518, 3.673), (16.9, 5.089, 3.673), (13.42, 4.419, 3.26), (13.53, 4.076, 3.26), (10.08, 3.316, 2.936), (10.16, 3.059, 2.936), (6.721, 2.212, 2.701), (6.775, 2.041, 2.701), (3.362, 1.107, 2.556), (3.389, 1.021, 2.556), (18.14, 8.419, 4.0), (16.29, 6.78, 3.673), (16.46, 6.363, 3.673), (13.18, 5.095, 3.26), (13.31, 4.759, 3.26), (9.894, 3.825, 2.936), (9.989, 3.572, 2.936), (6.6, 2.551, 2.701), (6.663, 2.383, 2.701), (3.301, 1.276, 2.556), (3.333, 1.192, 2.556), (17.54, 9.612, 4.0), (15.73, 8.002, 3.673), (15.93, 7.599, 3.673), (16.12, 7.192, 3.673), (12.76, 6.086, 3.26), (12.91, 5.759, 3.26), (9.574, 4.568, 2.936), (9.687, 4.323, 2.936), (6.386, 3.047, 2.701), (6.462, 2.884, 2.701), (3.194, 1.524, 2.556), (3.232, 1.442, 2.556), (16.86, 10.76, 4.0), (15.07, 9.178, 3.673), (15.3, 8.792, 3.673), (15.52, 8.4, 3.673), (12.25, 7.04, 3.26), (12.43, 6.726, 3.26), (9.198, 5.284, 2.936), (9.329, 5.049, 2.936), (6.135, 3.525, 2.701), (6.223, 3.368, 2.701), (3.069, 1.763, 2.556), (3.113, 1.685, 2.556), (16.1, 11.86, 4.0), (14.59, 9.933, 3.673), (14.84, 9.559, 3.673), (11.88, 7.654, 3.26), (12.07, 7.35, 3.26), (8.917, 5.745, 2.936), (9.061, 5.517, 2.936), (5.948, 3.832, 2.701), (6.044, 3.68, 2.701), (2.975, 1.917, 2.556), (3.023, 1.841, 2.556), (15.27, 12.91, 4.0), (13.79, 11.02, 3.673), (14.06, 10.66, 3.673), (14.33, 10.3, 3.673), (11.26, 8.538, 3.26), (11.48, 8.249, 3.26), (8.453, 6.409, 2.936), (8.614, 6.191, 2.936), (5.639, 4.275, 2.701), (5.746, 4.13, 2.701), (2.82, 2.138, 2.556), (2.874, 2.066, 2.556), (14.38, 13.9, 4.0), (13.21, 11.7, 3.673), (13.5, 11.36, 3.673), (10.81, 9.1, 3.26), (11.04, 8.822, 3.26), (8.116, 6.83, 2.936), (8.288, 6.621, 2.936), (5.414, 4.556, 2.701), (5.528, 4.417, 2.701), (2.708, 2.279, 2.556), (2.765, 2.209, 2.556), (13.42, 14.83, 4.0), (12.28, 12.68, 3.673), (12.6, 12.36, 3.673), (12.91, 12.04, 3.673), (10.09, 9.898, 3.26), (10.34, 9.638, 3.26), (7.572, 7.429, 2.936), (7.759, 7.234, 2.936), (5.051, 4.956, 2.701), (5.175, 4.825, 2.701), (2.526, 2.479, 2.556), (2.589, 2.414, 2.556), (12.39, 15.7, 4.0), (11.28, 13.58, 3.673), (11.62, 13.28, 3.673), (11.95, 12.98, 3.673), (9.304, 10.64, 3.26), (9.572, 10.4, 3.26), (6.984, 7.985, 2.936), (7.185, 7.804, 2.936), (4.658, 5.326, 2.701), (4.792, 5.206, 2.701), (2.33, 2.664, 2.556), (2.397, 2.604, 2.556), (11.32, 16.49, 4.0), (10.57, 14.13, 3.673), (10.93, 13.86, 3.673), (8.751, 11.1, 3.26), (9.031, 10.87, 3.26), (6.569, 8.33, 2.936), (6.778, 8.16, 2.936), (4.382, 5.556, 2.701), (4.521, 5.443, 2.701), (2.192, 2.779, 2.556), (2.262, 2.722, 2.556), (10.19, 17.21, 4.0), (9.464, 14.9, 3.673), (9.84, 14.65, 3.673), (10.21, 14.4, 3.673), (7.88, 11.73, 3.26), (8.176, 11.53, 3.26), (5.914, 8.806, 2.936), (6.137, 8.653, 2.936), (3.945, 5.874, 2.701), (4.093, 5.772, 2.701), (1.973, 2.938, 2.556), (2.047, 2.887, 2.556), (9.02, 17.85, 4.0), (8.301, 15.57, 3.673), (8.694, 15.36, 3.673), (9.082, 15.13, 3.673), (6.962, 12.3, 3.26), (7.273, 12.12, 3.26), (5.226, 9.231, 2.936), (5.459, 9.095, 2.936), (3.486, 6.158, 2.701), (3.641, 6.067, 2.701), (1.744, 3.08, 2.556), (1.821, 3.035, 2.556), (7.808, 18.41, 4.0), (7.498, 15.98, 3.673), (7.902, 15.78, 3.673), (6.328, 12.64, 3.26), (6.647, 12.47, 3.26), (4.75, 9.485, 2.936), (4.989, 9.361, 2.936), (3.168, 6.327, 2.701), (3.328, 6.244, 2.701), (1.585, 3.165, 2.556), (1.665, 3.123, 2.556), (6.56, 18.89, 4.0), (6.258, 16.5, 3.673), (6.676, 16.34, 3.673), (7.089, 16.16, 3.673), (5.346, 13.08, 3.26), (5.677, 12.94, 3.26), (4.013, 9.82, 2.936), (4.261, 9.714, 2.936), (2.677, 6.55, 2.701), (2.842, 6.48, 2.701), (1.339, 3.276, 2.556), (1.422, 3.241, 2.556), (5.284, 19.29, 4.0), (5.411, 16.8, 3.673), (5.836, 16.66, 3.673), (4.674, 13.34, 3.26), (5.012, 13.21, 3.26), (3.508, 10.01, 2.936), (3.762, 9.919, 2.936), (2.34, 6.678, 2.701), (2.509, 6.616, 2.701), (1.17, 3.34, 2.556), (1.255, 3.309, 2.556), (3.984, 19.6, 4.0), (4.114, 17.16, 3.673), (4.55, 17.05, 3.673), (4.982, 16.93, 3.673), (3.643, 13.66, 3.26), (3.989, 13.56, 3.26), (2.735, 10.25, 2.936), (2.994, 10.18, 2.936), (1.824, 6.837, 2.701), (1.997, 6.788, 2.701), (0.9124, 3.42, 2.556), (0.9991, 3.395, 2.556), (2.666, 19.82, 4.0), (2.794, 17.43, 3.673), (3.236, 17.35, 3.673), (3.677, 17.26, 3.673), (2.592, 13.89, 3.26), (2.944, 13.82, 3.26), (1.945, 10.43, 2.936), (2.21, 10.38, 2.936), (1.298, 6.956, 2.701), (1.474, 6.921, 2.701), (0.649, 3.479, 2.556), (0.7373, 3.462, 2.556), (1.336, 19.96, 4.0), (1.904, 17.55, 3.673), (2.352, 17.49, 3.673), (2.237, 13.95, 3.26), (0.5611, 17.64, 3.673), (1.01, 17.62, 3.673), (1.457, 17.59, 3.673), (0.8085, 14.11, 3.26), (1.167, 14.08, 3.26), (0.6068, 10.59, 2.936), (0.876, 10.57, 2.936), (0.4048, 7.064, 2.701), (0.5843, 7.052, 2.701), (0.2025, 3.533, 2.556), (0.2923, 3.527, 2.556), (-3.539, 4.334e-16, 2.556), (-3.529, 0.2698, 2.556), (-3.466, 0.7153, 2.556), (-3.402, 0.9775, 2.556), (-3.25, 1.401, 2.556), (-3.046, 1.802, 2.556), (-2.9, 2.029, 2.556), (-2.619, 2.38, 2.556), (-2.43, 2.573, 2.556), (-2.084, 2.861, 2.556), (-1.704, 3.102, 2.556), (-1.463, 3.223, 2.556), (-1.042, 3.382, 2.556), (-0.7813, 3.452, 2.556), (-0.3371, 3.523, 2.556), (0.1125, 3.537, 2.556), (0.3819, 3.519, 2.556), (0.4713, 3.508, 2.556), (0.8251, 3.442, 2.556), (1.085, 3.369, 2.556), (1.504, 3.204, 2.556), (1.898, 2.987, 2.556), (2.12, 2.834, 2.556), (2.463, 2.542, 2.556), (2.649, 2.347, 2.556), (2.925, 1.992, 2.556), (3.155, 1.605, 2.556), (3.268, 1.36, 2.556), (3.414, 0.9341, 2.556), (3.475, 0.6711, 2.556), (3.532, 0.2249, 2.556), (3.539, -0.04501, 2.556), (3.505, -0.4936, 2.556), (3.414, -0.9341, 2.556), (3.333, -1.192, 2.556), (3.155, -1.605, 2.556), (3.023, -1.841, 2.556), (2.765, -2.209, 2.556), (2.463, -2.542, 2.556), (2.262, -2.722, 2.556), (1.898, -2.987, 2.556), (1.665, -3.123, 2.556), (1.255, -3.309, 2.556), (0.8251, -3.442, 2.556), (0.5603, -3.495, 2.556), (0.1125, -3.537, 2.556), (-0.1575, -3.536, 2.556), (-0.6047, -3.487, 2.556), (-1.042, -3.382, 2.556), (-1.297, -3.293, 2.556), (-1.704, -3.102, 2.556), (-1.936, -2.963, 2.556), (-2.296, -2.693, 2.556), (-2.619, -2.38, 2.556), (-2.793, -2.174, 2.556), (-3.046, -1.802, 2.556), (-3.175, -1.565, 2.556), (-3.347, -1.149, 2.556), (-3.466, -0.7153, 2.556), (-3.511, -0.4489, 2.556), (-14.13, 1.731e-15, 3.26), (-10.61, 1.299e-15, 2.936), (-7.076, 8.666e-16, 2.701), (-14.02, -1.793, 3.26), (-10.52, -1.346, 2.936), (-7.019, -0.8976, 2.701), (-13.84, -2.856, 3.26), (-10.39, -2.144, 2.936), (-6.93, -1.43, 2.701), (-13.37, -4.589, 3.26), (-10.03, -3.444, 2.936), (-6.693, -2.298, 2.701), (-12.68, -6.247, 3.26), (-9.515, -4.689, 2.936), (-6.347, -3.128, 2.701), (-12.16, -7.196, 3.26), (-9.13, -5.401, 2.936), (-6.09, -3.603, 2.701), (-11.15, -8.681, 3.26), (-8.371, -6.516, 2.936), (-5.584, -4.346, 2.701), (-10.46, -9.506, 3.26), (-7.85, -7.135, 2.936), (-5.236, -4.759, 2.701), (-9.168, -10.76, 3.26), (-6.882, -8.073, 2.936), (-4.59, -5.385, 2.701), (-7.73, -11.83, 3.26), (-5.802, -8.881, 2.936), (-3.87, -5.924, 2.701), (-6.805, -12.39, 3.26), (-5.108, -9.297, 2.936), (-3.407, -6.202, 2.701), (-5.179, -13.15, 3.26), (-3.887, -9.87, 2.936), (-2.593, -6.584, 2.701), (-4.162, -13.51, 3.26), (-3.124, -10.14, 2.936), (-2.084, -6.762, 2.701), (-2.415, -13.92, 3.26), (-1.813, -10.45, 2.936), (-1.209, -6.972, 2.701), (-0.6289, -14.12, 3.26), (-0.4721, -10.6, 2.936), (-0.3149, -7.069, 2.701), (0.4493, -14.13, 3.26), (0.3372, -10.6, 2.936), (0.225, -7.072, 2.701), (2.237, -13.95, 3.26), (1.679, -10.47, 2.936), (1.12, -6.987, 2.701), (3.295, -13.74, 3.26), (2.473, -10.32, 2.936), (1.65, -6.881, 2.701), (5.012, -13.21, 3.26), (3.762, -9.919, 2.936), (2.509, -6.616, 2.701), (6.647, -12.47, 3.26), (4.989, -9.361, 2.936), (3.328, -6.244, 2.701), (7.579, -11.93, 3.26), (5.689, -8.954, 2.936), (3.795, -5.973, 2.701), (9.031, -10.87, 3.26), (6.778, -8.16, 2.936), (4.521, -5.443, 2.701), (9.833, -10.15, 3.26), (7.381, -7.619, 2.936), (4.923, -5.082, 2.701), (11.04, -8.822, 3.26), (8.288, -6.621, 2.936), (5.528, -4.417, 2.701), (12.07, -7.35, 3.26), (9.061, -5.517, 2.936), (6.044, -3.68, 2.701), (12.6, -6.408, 3.26), (9.455, -4.81, 2.936), (6.307, -3.208, 2.701), (13.31, -4.759, 3.26), (9.989, -3.572, 2.936), (6.663, -2.383, 2.701), (13.63, -3.73, 3.26), (10.23, -2.8, 2.936), (6.825, -1.868, 2.701), (13.99, -1.971, 3.26), (10.5, -1.479, 2.936), (7.007, -0.9868, 2.701), (14.13, -0.1797, 3.26), (10.61, -0.1349, 2.936), (7.075, -0.09, 2.701), (14.1, 0.8982, 3.26), (10.59, 0.6742, 2.936), (7.062, 0.4497, 2.701), (13.88, 2.68, 3.26), (10.42, 2.012, 2.936), (6.948, 1.342, 2.701), (13.63, 3.73, 3.26), (10.23, 2.8, 2.936), (6.825, 1.868, 2.701), (13.05, 5.429, 3.26), (9.794, 4.075, 2.936), (6.533, 2.718, 2.701), (12.6, 6.408, 3.26), (9.455, 4.81, 2.936), (6.307, 3.208, 2.701), (11.68, 7.954, 3.26), (8.768, 5.97, 2.936), (5.849, 3.983, 2.701), (10.58, 9.372, 3.26), (7.94, 7.034, 2.936), (5.296, 4.692, 2.701), (9.833, 10.15, 3.26), (7.381, 7.619, 2.936), (4.923, 5.082, 2.701), (8.466, 11.32, 3.26), (6.355, 8.494, 2.936), (4.239, 5.666, 2.701), (7.579, 11.93, 3.26), (5.689, 8.954, 2.936), (3.795, 5.973, 2.701), (6.004, 12.79, 3.26), (4.507, 9.603, 2.936), (3.006, 6.406, 2.701), (4.333, 13.45, 3.26), (3.252, 10.1, 2.936), (2.169, 6.735, 2.701), (3.295, 13.74, 3.26), (2.473, 10.32, 2.936), (1.65, 6.881, 2.701), (0.5603, 3.495, 2.556), (0.9425, 7.013, 2.701), (0.7635, 7.035, 2.701), (1.145, 10.55, 2.936), (1.525, 14.05, 3.26), (0.4493, 14.13, 3.26), (0.3372, 10.6, 2.936), (0.225, 7.072, 2.701), (-1.346, 14.07, 3.26), (-1.01, 10.56, 2.936), (-0.674, 7.044, 2.701), (-3.12, 13.78, 3.26), (-2.342, 10.35, 2.936), (-1.562, 6.901, 2.701), (-4.162, 13.51, 3.26), (-3.124, 10.14, 2.936), (-2.084, 6.762, 2.701), (-5.841, 12.87, 3.26), (-4.384, 9.659, 2.936), (-2.925, 6.443, 2.701), (-6.805, 12.39, 3.26), (-5.108, 9.297, 2.936), (-3.407, 6.202, 2.701), (-8.322, 11.42, 3.26), (-6.246, 8.574, 2.936), (-4.166, 5.719, 2.701), (-9.703, 10.28, 3.26), (-7.283, 7.712, 2.936), (-4.858, 5.145, 2.701), (-10.46, 9.506, 3.26), (-7.85, 7.135, 2.936), (-5.236, 4.759, 2.701), (-11.58, 8.102, 3.26), (-8.692, 6.081, 2.936), (-5.798, 4.057, 2.701), (-12.16, 7.196, 3.26), (-9.13, 5.401, 2.936), (-6.09, 3.603, 2.701), (-12.98, 5.595, 3.26), (-9.741, 4.199, 2.936), (-6.498, 2.801, 2.701), (-13.58, 3.903, 3.26), (-10.2, 2.93, 2.936), (-6.801, 1.954, 2.701), (-13.84, 2.856, 3.26), (-10.39, 2.144, 2.936), (-6.93, 1.43, 2.701), (-14.09, 1.077, 3.26), (-10.58, 0.8087, 2.936), (-7.055, 0.5395, 2.701), (1.679, 10.47, 2.936), (1.883, 14.01, 3.26), (1.12, 6.987, 2.701), (1.413, 10.51, 2.936), (25.0, 25.0, 4.0), (25.0, -25.0, 4.0), (25.0, 25.0, 6.661e-15), (25.0, -25.0, 6.661e-15), (-25.0, 25.0, 4.0), (-25.0, 25.0, 0.0), (-25.0, -25.0, 4.0), (-25.0, -25.0, 0.0)], [], [(0, 1, 2), (2, 1, 3), (2, 3, 4), (4, 3, 5), (4, 5, 6), (6, 5, 7), (6, 7, 8), (8, 7, 9), (8, 9, 10), (10, 9, 11), (10, 11, 12), (12, 11, 13), (12, 13, 14), (14, 13, 15), (14, 15, 16), (16, 15, 17), (16, 17, 18), (18, 17, 19), (18, 19, 20), (20, 19, 21), (20, 21, 22), (22, 21, 23), (22, 23, 24), (24, 23, 25), (24, 25, 26), (26, 25, 27), (26, 27, 28), (28, 27, 29), (28, 29, 30), (30, 29, 31), (30, 31, 32), (32, 31, 33), (32, 33, 34), (34, 33, 35), (34, 35, 36), (36, 35, 37), (36, 37, 38), (38, 37, 39), (38, 39, 40), (40, 39, 41), (40, 41, 42), (42, 41, 43), (42, 43, 44), (44, 43, 45), (44, 45, 46), (46, 45, 47), (46, 47, 0), (0, 47, 1), (4, 24, 2), (2, 24, 26), (2, 26, 0), (0, 26, 28), (0, 28, 46), (46, 28, 30), (46, 30, 44), (44, 30, 32), (44, 32, 42), (42, 32, 34), (42, 34, 40), (40, 34, 36), (40, 36, 38), (24, 4, 22), (22, 4, 6), (22, 6, 20), (20, 6, 8), (20, 8, 18), (18, 8, 10), (18, 10, 16), (16, 10, 12), (16, 12, 14), (48, 49, 50), (50, 49, 51), (50, 51, 52), (52, 51, 53), (52, 53, 54), (54, 53, 55), (54, 55, 56), (56, 55, 57), (56, 57, 58), (58, 57, 59), (58, 59, 60), (60, 59, 61), (60, 61, 62), (62, 61, 63), (62, 63, 64), (64, 63, 65), (64, 65, 66), (66, 65, 67), (66, 67, 68), (68, 67, 69), (68, 69, 70), (70, 69, 71), (70, 71, 72), (72, 71, 73), (72, 73, 74), (74, 73, 75), (74, 75, 76), (76, 75, 77), (76, 77, 78), (78, 77, 79), (78, 79, 80), (80, 79, 81), (80, 81, 82), (82, 81, 83), (82, 83, 84), (84, 83, 85), (84, 85, 86), (86, 85, 87), (86, 87, 88), (88, 87, 89), (88, 89, 90), (90, 89, 91), (90, 91, 92), (92, 91, 93), (92, 93, 94), (94, 93, 95), (94, 95, 48), (48, 95, 49), (52, 72, 50), (50, 72, 74), (50, 74, 48), (48, 74, 76), (48, 76, 94), (94, 76, 78), (94, 78, 92), (92, 78, 80), (92, 80, 90), (90, 80, 82), (90, 82, 88), (88, 82, 84), (88, 84, 86), (72, 52, 70), (70, 52, 54), (70, 54, 68), (68, 54, 56), (68, 56, 66), (66, 56, 58), (66, 58, 64), (64, 58, 60), (64, 60, 62), (96, 97, 98), (98, 97, 99), (98, 99, 100), (100, 99, 101), (100, 101, 102), (102, 101, 103), (102, 103, 104), (104, 103, 105), (104, 105, 106), (106, 105, 107), (106, 107, 108), (108, 107, 109), (108, 109, 110), (110, 109, 111), (110, 111, 112), (112, 111, 113), (112, 113, 114), (114, 113, 115), (114, 115, 116), (116, 115, 117), (116, 117, 118), (118, 117, 119), (118, 119, 120), (120, 119, 121), (120, 121, 122), (122, 121, 123), (122, 123, 124), (124, 123, 125), (124, 125, 126), (126, 125, 127), (126, 127, 128), (128, 127, 129), (128, 129, 130), (130, 129, 131), (130, 131, 132), (132, 131, 133), (132, 133, 134), (134, 133, 135), (134, 135, 136), (136, 135, 137), (136, 137, 138), (138, 137, 139), (138, 139, 140), (140, 139, 141), (140, 141, 142), (142, 141, 143), (142, 143, 96), (96, 143, 97), (100, 120, 98), (98, 120, 122), (98, 122, 96), (96, 122, 124), (96, 124, 142), (142, 124, 126), (142, 126, 140), (140, 126, 128), (140, 128, 138), (138, 128, 130), (138, 130, 136), (136, 130, 132), (136, 132, 134), (120, 100, 118), (118, 100, 102), (118, 102, 116), (116, 102, 104), (116, 104, 114), (114, 104, 106), (114, 106, 112), (112, 106, 108), (112, 108, 110), (144, 145, 146), (146, 145, 147), (146, 147, 148), (148, 147, 149), (148, 149, 150), (150, 149, 151), (150, 151, 152), (152, 151, 153), (152, 153, 154), (154, 153, 155), (154, 155, 156), (156, 155, 157), (156, 157, 158), (158, 157, 159), (158, 159, 160), (160, 159, 161), (160, 161, 162), (162, 161, 163), (162, 163, 164), (164, 163, 165), (164, 165, 166), (166, 165, 167), (166, 167, 168), (168, 167, 169), (168, 169, 170), (170, 169, 171), (170, 171, 172), (172, 171, 173), (172, 173, 174), (174, 173, 175), (174, 175, 176), (176, 175, 177), (176, 177, 178), (178, 177, 179), (178, 179, 180), (180, 179, 181), (180, 181, 182), (182, 181, 183), (182, 183, 184), (184, 183, 185), (184, 185, 186), (186, 185, 187), (186, 187, 188), (188, 187, 189), (188, 189, 190), (190, 189, 191), (190, 191, 144), (144, 191, 145), (148, 168, 146), (146, 168, 170), (146, 170, 144), (144, 170, 172), (144, 172, 190), (190, 172, 174), (190, 174, 188), (188, 174, 176), (188, 176, 186), (186, 176, 178), (186, 178, 184), (184, 178, 180), (184, 180, 182), (168, 148, 166), (166, 148, 150), (166, 150, 164), (164, 150, 152), (164, 152, 162), (162, 152, 154), (162, 154, 160), (160, 154, 156), (160, 156, 158), (192, 193, 194), (194, 193, 195), (194, 195, 196), (196, 195, 197), (196, 197, 198), (198, 197, 199), (198, 199, 200), (200, 199, 201), (200, 201, 202), (202, 201, 203), (202, 203, 204), (204, 203, 205), (206, 207, 192), (192, 207, 208), (192, 208, 193), (193, 208, 209), (193, 209, 210), (210, 209, 211), (210, 211, 212), (212, 211, 213), (212, 213, 214), (214, 213, 215), (214, 215, 216), (216, 215, 205), (217, 218, 206), (206, 218, 219), (206, 219, 220), (220, 219, 221), (220, 221, 222), (222, 221, 223), (222, 223, 224), (224, 223, 225), (224, 225, 226), (226, 225, 227), (226, 227, 228), (228, 227, 205), (229, 230, 217), (217, 230, 231), (217, 231, 218), (218, 231, 232), (218, 232, 233), (233, 232, 234), (233, 234, 235), (235, 234, 236), (235, 236, 237), (237, 236, 238), (237, 238, 239), (239, 238, 205), (240, 241, 229), (229, 241, 242), (229, 242, 243), (243, 242, 244), (243, 244, 245), (245, 244, 246), (245, 246, 247), (247, 246, 248), (247, 248, 249), (249, 248, 250), (249, 250, 251), (251, 250, 205), (252, 253, 240), (240, 253, 254), (240, 254, 255), (255, 254, 256), (255, 256, 257), (257, 256, 258), (257, 258, 259), (259, 258, 260), (259, 260, 261), (261, 260, 262), (261, 262, 263), (263, 262, 205), (264, 265, 252), (252, 265, 266), (252, 266, 253), (253, 266, 267), (253, 267, 268), (268, 267, 269), (268, 269, 270), (270, 269, 271), (270, 271, 272), (272, 271, 273), (272, 273, 274), (274, 273, 205), (275, 276, 264), (264, 276, 277), (264, 277, 278), (278, 277, 279), (278, 279, 280), (280, 279, 281), (280, 281, 282), (282, 281, 283), (282, 283, 284), (284, 283, 285), (284, 285, 286), (286, 285, 205), (287, 288, 275), (275, 288, 289), (275, 289, 290), (290, 289, 291), (290, 291, 292), (292, 291, 293), (292, 293, 294), (294, 293, 295), (294, 295, 296), (296, 295, 297), (296, 297, 298), (298, 297, 205), (299, 300, 287), (287, 300, 301), (287, 301, 288), (288, 301, 302), (288, 302, 303), (303, 302, 304), (303, 304, 305), (305, 304, 306), (305, 306, 307), (307, 306, 308), (307, 308, 309), (309, 308, 205), (310, 311, 299), (299, 311, 312), (299, 312, 313), (313, 312, 314), (313, 314, 315), (315, 314, 316), (315, 316, 317), (317, 316, 318), (317, 318, 319), (319, 318, 320), (319, 320, 321), (321, 320, 205), (322, 323, 310), (310, 323, 324), (310, 324, 311), (311, 324, 325), (311, 325, 326), (326, 325, 327), (326, 327, 328), (328, 327, 329), (328, 329, 330), (330, 329, 331), (330, 331, 332), (332, 331, 205), (333, 334, 322), (322, 334, 335), (322, 335, 336), (336, 335, 337), (336, 337, 338), (338, 337, 339), (338, 339, 340), (340, 339, 341), (340, 341, 342), (342, 341, 343), (342, 343, 344), (344, 343, 205), (345, 346, 333), (333, 346, 347), (333, 347, 348), (348, 347, 349), (348, 349, 350), (350, 349, 351), (350, 351, 352), (352, 351, 353), (352, 353, 354), (354, 353, 355), (354, 355, 356), (356, 355, 205), (357, 358, 345), (345, 358, 359), (345, 359, 346), (346, 359, 360), (346, 360, 361), (361, 360, 362), (361, 362, 363), (363, 362, 364), (363, 364, 365), (365, 364, 366), (365, 366, 367), (367, 366, 205), (368, 369, 357), (357, 369, 370), (357, 370, 371), (371, 370, 372), (371, 372, 373), (373, 372, 374), (373, 374, 375), (375, 374, 376), (375, 376, 377), (377, 376, 378), (377, 378, 379), (379, 378, 205), (380, 381, 368), (368, 381, 382), (368, 382, 383), (383, 382, 384), (383, 384, 385), (385, 384, 386), (385, 386, 387), (387, 386, 388), (387, 388, 389), (389, 388, 390), (389, 390, 391), (391, 390, 205), (392, 393, 380), (380, 393, 394), (380, 394, 381), (381, 394, 395), (381, 395, 396), (396, 395, 397), (396, 397, 398), (398, 397, 399), (398, 399, 400), (400, 399, 401), (400, 401, 402), (402, 401, 205), (403, 404, 392), (392, 404, 405), (392, 405, 406), (406, 405, 407), (406, 407, 408), (408, 407, 409), (408, 409, 410), (410, 409, 411), (410, 411, 412), (412, 411, 413), (412, 413, 414), (414, 413, 205), (415, 416, 403), (403, 416, 417), (403, 417, 404), (404, 417, 418), (404, 418, 419), (419, 418, 420), (419, 420, 421), (421, 420, 422), (421, 422, 423), (423, 422, 424), (423, 424, 425), (425, 424, 205), (426, 427, 415), (415, 427, 428), (415, 428, 429), (429, 428, 430), (429, 430, 431), (431, 430, 432), (431, 432, 433), (433, 432, 434), (433, 434, 435), (435, 434, 436), (435, 436, 437), (437, 436, 205), (438, 439, 426), (426, 439, 440), (426, 440, 441), (441, 440, 442), (441, 442, 443), (443, 442, 444), (443, 444, 445), (445, 444, 446), (445, 446, 447), (447, 446, 448), (447, 448, 449), (449, 448, 205), (450, 451, 438), (438, 451, 452), (438, 452, 439), (439, 452, 453), (439, 453, 454), (454, 453, 455), (454, 455, 456), (456, 455, 457), (456, 457, 458), (458, 457, 459), (458, 459, 460), (460, 459, 205), (461, 462, 450), (450, 462, 463), (450, 463, 464), (464, 463, 465), (464, 465, 466), (466, 465, 467), (466, 467, 468), (468, 467, 469), (468, 469, 470), (470, 469, 471), (470, 471, 472), (472, 471, 205), (473, 474, 461), (461, 474, 475), (461, 475, 476), (476, 475, 477), (476, 477, 478), (478, 477, 479), (478, 479, 480), (480, 479, 481), (480, 481, 482), (482, 481, 483), (482, 483, 484), (484, 483, 205), (485, 486, 473), (473, 486, 487), (473, 487, 474), (474, 487, 488), (474, 488, 489), (489, 488, 490), (489, 490, 491), (491, 490, 492), (491, 492, 493), (493, 492, 494), (493, 494, 495), (495, 494, 205), (496, 497, 485), (485, 497, 498), (485, 498, 499), (499, 498, 500), (499, 500, 501), (501, 500, 502), (501, 502, 503), (503, 502, 504), (503, 504, 505), (505, 504, 506), (505, 506, 507), (507, 506, 205), (508, 509, 496), (496, 509, 510), (496, 510, 511), (511, 510, 512), (511, 512, 513), (513, 512, 514), (513, 514, 515), (515, 514, 516), (515, 516, 517), (517, 516, 518), (517, 518, 519), (519, 518, 205), (520, 521, 508), (508, 521, 522), (508, 522, 509), (509, 522, 523), (509, 523, 524), (524, 523, 525), (524, 525, 526), (526, 525, 527), (526, 527, 528), (528, 527, 529), (528, 529, 530), (530, 529, 205), (531, 532, 520), (520, 532, 533), (520, 533, 534), (534, 533, 535), (534, 535, 536), (536, 535, 537), (536, 537, 538), (538, 537, 539), (538, 539, 540), (540, 539, 541), (540, 541, 542), (542, 541, 205), (543, 544, 531), (531, 544, 545), (531, 545, 532), (532, 545, 546), (532, 546, 547), (547, 546, 548), (547, 548, 549), (549, 548, 550), (549, 550, 551), (551, 550, 552), (551, 552, 553), (553, 552, 205), (554, 555, 543), (543, 555, 556), (543, 556, 557), (557, 556, 558), (557, 558, 559), (559, 558, 560), (559, 560, 561), (561, 560, 562), (561, 562, 563), (563, 562, 564), (563, 564, 565), (565, 564, 205), (566, 567, 554), (554, 567, 568), (554, 568, 569), (569, 568, 570), (569, 570, 571), (571, 570, 572), (571, 572, 573), (573, 572, 574), (573, 574, 575), (575, 574, 576), (575, 576, 577), (577, 576, 205), (578, 579, 566), (566, 579, 580), (566, 580, 567), (567, 580, 581), (567, 581, 582), (582, 581, 583), (582, 583, 584), (584, 583, 585), (584, 585, 586), (586, 585, 587), (586, 587, 588), (588, 587, 205), (589, 590, 578), (578, 590, 591), (578, 591, 592), (592, 591, 593), (592, 593, 594), (594, 593, 595), (594, 595, 596), (596, 595, 597), (596, 597, 598), (598, 597, 599), (598, 599, 600), (600, 599, 205), (601, 602, 589), (589, 602, 603), (589, 603, 604), (604, 603, 605), (604, 605, 606), (606, 605, 607), (606, 607, 608), (608, 607, 609), (608, 609, 610), (610, 609, 611), (610, 611, 612), (612, 611, 205), (613, 614, 601), (601, 614, 615), (601, 615, 602), (602, 615, 616), (602, 616, 617), (617, 616, 618), (617, 618, 619), (619, 618, 620), (619, 620, 621), (621, 620, 622), (621, 622, 623), (623, 622, 205), (624, 625, 613), (613, 625, 626), (613, 626, 627), (627, 626, 628), (627, 628, 629), (629, 628, 630), (629, 630, 631), (631, 630, 632), (631, 632, 633), (633, 632, 634), (633, 634, 635), (635, 634, 205), (636, 637, 624), (624, 637, 638), (624, 638, 625), (625, 638, 639), (625, 639, 640), (640, 639, 641), (640, 641, 642), (642, 641, 643), (642, 643, 644), (644, 643, 645), (644, 645, 646), (646, 645, 205), (647, 648, 636), (636, 648, 649), (636, 649, 650), (650, 649, 651), (650, 651, 652), (652, 651, 653), (652, 653, 654), (654, 653, 655), (654, 655, 656), (656, 655, 657), (656, 657, 658), (658, 657, 205), (659, 660, 647), (647, 660, 661), (647, 661, 662), (662, 661, 663), (662, 663, 664), (664, 663, 665), (664, 665, 666), (666, 665, 667), (666, 667, 668), (668, 667, 669), (668, 669, 670), (670, 669, 205), (671, 672, 659), (659, 672, 673), (659, 673, 660), (660, 673, 674), (660, 674, 675), (675, 674, 676), (675, 676, 677), (677, 676, 678), (677, 678, 679), (679, 678, 680), (679, 680, 681), (681, 680, 205), (682, 683, 671), (671, 683, 684), (671, 684, 685), (685, 684, 686), (685, 686, 687), (687, 686, 688), (687, 688, 689), (689, 688, 690), (689, 690, 691), (691, 690, 692), (691, 692, 693), (693, 692, 205), (694, 695, 682), (682, 695, 696), (682, 696, 697), (697, 696, 698), (697, 698, 699), (699, 698, 700), (699, 700, 701), (701, 700, 702), (701, 702, 703), (703, 702, 704), (703, 704, 705), (705, 704, 205), (706, 707, 694), (694, 707, 708), (694, 708, 695), (695, 708, 709), (695, 709, 710), (710, 709, 711), (710, 711, 712), (712, 711, 713), (712, 713, 714), (714, 713, 715), (714, 715, 716), (716, 715, 205), (717, 718, 706), (706, 718, 719), (706, 719, 720), (720, 719, 721), (720, 721, 722), (722, 721, 723), (722, 723, 724), (724, 723, 725), (724, 725, 726), (726, 725, 727), (726, 727, 728), (728, 727, 205), (729, 730, 717), (717, 730, 731), (717, 731, 718), (718, 731, 732), (718, 732, 733), (733, 732, 734), (733, 734, 735), (735, 734, 736), (735, 736, 737), (737, 736, 738), (737, 738, 739), (739, 738, 205), (740, 741, 729), (729, 741, 742), (729, 742, 743), (743, 742, 744), (743, 744, 745), (745, 744, 746), (745, 746, 747), (747, 746, 748), (747, 748, 749), (749, 748, 750), (749, 750, 751), (751, 750, 205), (752, 753, 740), (740, 753, 754), (740, 754, 755), (755, 754, 756), (755, 756, 757), (757, 756, 758), (757, 758, 759), (759, 758, 760), (759, 760, 761), (761, 760, 762), (761, 762, 763), (763, 762, 205), (764, 765, 752), (752, 765, 766), (752, 766, 753), (753, 766, 767), (753, 767, 768), (768, 767, 769), (768, 769, 770), (770, 769, 771), (770, 771, 772), (772, 771, 773), (772, 773, 774), (774, 773, 205), (775, 776, 764), (764, 776, 777), (764, 777, 778), (778, 777, 779), (778, 779, 780), (780, 779, 781), (780, 781, 782), (782, 781, 783), (782, 783, 784), (784, 783, 785), (784, 785, 786), (786, 785, 205), (787, 788, 775), (775, 788, 789), (775, 789, 790), (790, 789, 791), (790, 791, 792), (792, 791, 793), (792, 793, 794), (794, 793, 795), (794, 795, 796), (796, 795, 797), (796, 797, 798), (798, 797, 205), (799, 800, 787), (787, 800, 801), (787, 801, 788), (788, 801, 802), (788, 802, 803), (803, 802, 804), (803, 804, 805), (805, 804, 806), (805, 806, 807), (807, 806, 808), (807, 808, 809), (809, 808, 205), (810, 811, 799), (799, 811, 812), (799, 812, 813), (813, 812, 814), (813, 814, 815), (815, 814, 816), (815, 816, 817), (817, 816, 818), (817, 818, 819), (819, 818, 820), (819, 820, 821), (821, 820, 205), (822, 823, 810), (810, 823, 824), (810, 824, 811), (811, 824, 825), (811, 825, 826), (826, 825, 827), (826, 827, 828), (828, 827, 829), (828, 829, 830), (830, 829, 831), (830, 831, 832), (832, 831, 205), (833, 834, 822), (822, 834, 835), (822, 835, 836), (836, 835, 837), (836, 837, 838), (838, 837, 839), (838, 839, 840), (840, 839, 841), (840, 841, 842), (842, 841, 843), (842, 843, 844), (844, 843, 205), (845, 846, 833), (833, 846, 847), (833, 847, 848), (848, 847, 849), (848, 849, 850), (850, 849, 851), (850, 851, 852), (852, 851, 853), (852, 853, 854), (854, 853, 855), (854, 855, 856), (856, 855, 205), (857, 858, 845), (845, 858, 859), (845, 859, 846), (846, 859, 860), (846, 860, 861), (861, 860, 862), (861, 862, 863), (863, 862, 864), (863, 864, 865), (865, 864, 866), (865, 866, 867), (867, 866, 205), (868, 869, 857), (857, 869, 870), (857, 870, 871), (871, 870, 872), (871, 872, 873), (873, 872, 874), (873, 874, 875), (875, 874, 876), (875, 876, 877), (877, 876, 878), (877, 878, 879), (879, 878, 205), (880, 881, 868), (868, 881, 882), (868, 882, 883), (883, 882, 884), (883, 884, 885), (885, 884, 886), (885, 886, 887), (887, 886, 888), (887, 888, 889), (889, 888, 890), (889, 890, 891), (891, 890, 205), (892, 893, 880), (880, 893, 894), (880, 894, 881), (881, 894, 895), (881, 895, 896), (896, 895, 897), (896, 897, 898), (898, 897, 899), (898, 899, 900), (900, 899, 901), (900, 901, 902), (902, 901, 205), (903, 904, 892), (892, 904, 905), (892, 905, 906), (906, 905, 907), (906, 907, 908), (908, 907, 909), (908, 909, 910), (910, 909, 911), (910, 911, 912), (912, 911, 913), (912, 913, 914), (914, 913, 205), (915, 916, 903), (903, 916, 917), (903, 917, 904), (904, 917, 918), (904, 918, 919), (919, 918, 920), (919, 920, 921), (921, 920, 922), (921, 922, 923), (923, 922, 924), (923, 924, 925), (925, 924, 205), (926, 927, 915), (915, 927, 928), (915, 928, 929), (929, 928, 930), (929, 930, 931), (931, 930, 932), (931, 932, 933), (933, 932, 934), (933, 934, 935), (935, 934, 936), (935, 936, 937), (937, 936, 205), (938, 939, 926), (926, 939, 940), (926, 940, 941), (941, 940, 942), (941, 942, 943), (943, 942, 944), (943, 944, 945), (945, 944, 946), (945, 946, 947), (947, 946, 948), (947, 948, 949), (949, 948, 205), (950, 951, 938), (938, 951, 952), (938, 952, 939), (939, 952, 953), (939, 953, 954), (954, 953, 955), (954, 955, 956), (956, 955, 957), (956, 957, 958), (958, 957, 959), (958, 959, 960), (960, 959, 205), (961, 962, 950), (950, 962, 963), (950, 963, 964), (964, 963, 965), (964, 965, 966), (966, 965, 967), (966, 967, 968), (968, 967, 969), (968, 969, 970), (970, 969, 971), (970, 971, 972), (972, 971, 205), (973, 974, 961), (961, 974, 975), (961, 975, 976), (976, 975, 977), (976, 977, 978), (978, 977, 979), (978, 979, 980), (980, 979, 981), (980, 981, 982), (982, 981, 983), (982, 983, 984), (984, 983, 205), (985, 986, 973), (973, 986, 987), (973, 987, 974), (974, 987, 988), (974, 988, 989), (989, 988, 990), (989, 990, 991), (991, 990, 992), (991, 992, 993), (993, 992, 994), (993, 994, 995), (995, 994, 205), (996, 997, 985), (985, 997, 998), (985, 998, 999), (999, 998, 1000), (999, 1000, 1001), (1001, 1000, 1002), (1001, 1002, 1003), (1003, 1002, 1004), (1003, 1004, 1005), (1005, 1004, 1006), (1005, 1006, 1007), (1007, 1006, 205), (1008, 1009, 996), (996, 1009, 1010), (996, 1010, 997), (997, 1010, 1011), (997, 1011, 1012), (1012, 1011, 1013), (1012, 1013, 1014), (1014, 1013, 1015), (1014, 1015, 1016), (1016, 1015, 1017), (1016, 1017, 1018), (1018, 1017, 205), (1019, 1020, 1008), (1008, 1020, 1021), (1008, 1021, 1022), (1022, 1021, 1023), (1022, 1023, 1024), (1024, 1023, 1025), (1024, 1025, 1026), (1026, 1025, 1027), (1026, 1027, 1028), (1028, 1027, 1029), (1028, 1029, 1030), (1030, 1029, 205), (1031, 1032, 1019), (1019, 1032, 1033), (1019, 1033, 1034), (1034, 1033, 1035), (1034, 1035, 1036), (1036, 1035, 1037), (1036, 1037, 1038), (1038, 1037, 1039), (1038, 1039, 1040), (1040, 1039, 1041), (1040, 1041, 1042), (1042, 1041, 205), (1043, 1044, 1031), (1031, 1044, 1045), (1031, 1045, 1032), (1032, 1045, 1046), (1032, 1046, 1047), (1047, 1046, 1048), (1047, 1048, 1049), (1049, 1048, 1050), (1049, 1050, 1051), (1051, 1050, 1052), (1051, 1052, 1053), (1053, 1052, 205), (1054, 1055, 1043), (1043, 1055, 1056), (1043, 1056, 1057), (1057, 1056, 1058), (1057, 1058, 1059), (1059, 1058, 1060), (1059, 1060, 1061), (1061, 1060, 1062), (1061, 1062, 1063), (1063, 1062, 1064), (1063, 1064, 1065), (1065, 1064, 205), (1066, 1067, 1054), (1054, 1067, 1068), (1054, 1068, 1069), (1069, 1068, 1070), (1069, 1070, 1071), (1071, 1070, 1072), (1071, 1072, 1073), (1073, 1072, 1074), (1073, 1074, 1075), (1075, 1074, 1076), (1075, 1076, 1077), (1077, 1076, 205), (1078, 1079, 1066), (1066, 1079, 1080), (1066, 1080, 1067), (1067, 1080, 1081), (1067, 1081, 1082), (1082, 1081, 1083), (1082, 1083, 1084), (1084, 1083, 1085), (1084, 1085, 1086), (1086, 1085, 1087), (1086, 1087, 1088), (1088, 1087, 205), (1089, 1090, 1078), (1078, 1090, 1091), (1078, 1091, 1092), (1092, 1091, 1093), (1092, 1093, 1094), (1094, 1093, 1095), (1094, 1095, 1096), (1096, 1095, 1097), (1096, 1097, 1098), (1098, 1097, 1099), (1098, 1099, 1100), (1100, 1099, 205), (1101, 1102, 1089), (1089, 1102, 1103), (1089, 1103, 1104), (1104, 1103, 1105), (1104, 1105, 1106), (1106, 1105, 1107), (1106, 1107, 1108), (1108, 1107, 1109), (1108, 1109, 1110), (1110, 1109, 1111), (1110, 1111, 1112), (1112, 1111, 205), (1113, 1114, 1101), (1101, 1114, 1115), (1101, 1115, 1102), (1102, 1115, 1116), (1102, 1116, 1117), (1117, 1116, 1118), (1117, 1118, 1119), (1119, 1118, 1120), (1119, 1120, 1121), (1121, 1120, 1122), (1121, 1122, 1123), (1123, 1122, 205), (1124, 1125, 1113), (1113, 1125, 1126), (1113, 1126, 1127), (1127, 1126, 1128), (1127, 1128, 1129), (1129, 1128, 1130), (1129, 1130, 1131), (1131, 1130, 1132), (1131, 1132, 1133), (1133, 1132, 1134), (1133, 1134, 1135), (1135, 1134, 205), (1136, 1137, 1124), (1124, 1137, 1138), (1124, 1138, 1125), (1125, 1138, 1139), (1125, 1139, 1140), (1140, 1139, 1141), (1140, 1141, 1142), (1142, 1141, 1143), (1142, 1143, 1144), (1144, 1143, 1145), (1144, 1145, 1146), (1146, 1145, 205), (1147, 1148, 1136), (1136, 1148, 1149), (1136, 1149, 1150), (1150, 1149, 1151), (1150, 1151, 1152), (1152, 1151, 1153), (1152, 1153, 1154), (1154, 1153, 1155), (1154, 1155, 1156), (1156, 1155, 1157), (1156, 1157, 1158), (1158, 1157, 205), (1159, 1160, 1147), (1147, 1160, 1161), (1147, 1161, 1162), (1162, 1161, 1163), (1162, 1163, 1164), (1164, 1163, 1165), (1164, 1165, 1166), (1166, 1165, 1167), (1166, 1167, 1168), (1168, 1167, 1169), (1168, 1169, 1170), (1170, 1169, 205), (1171, 1172, 1159), (1159, 1172, 1173), (1159, 1173, 1160), (1160, 1173, 1174), (1160, 1174, 1175), (1175, 1174, 1176), (1175, 1176, 1177), (1177, 1176, 1178), (1177, 1178, 1179), (1179, 1178, 1180), (1179, 1180, 1181), (1181, 1180, 205), (1182, 1183, 1171), (1171, 1183, 1184), (1171, 1184, 1185), (1185, 1184, 1186), (1185, 1186, 1187), (1187, 1186, 1188), (1187, 1188, 1189), (1189, 1188, 1190), (1189, 1190, 1191), (1191, 1190, 1192), (1191, 1192, 1193), (1193, 1192, 205), (1194, 1195, 1182), (1182, 1195, 1196), (1182, 1196, 1197), (1197, 1196, 1198), (1197, 1198, 1199), (1199, 1198, 1200), (1199, 1200, 1201), (1201, 1200, 1202), (1201, 1202, 1203), (1203, 1202, 1204), (1203, 1204, 1205), (1205, 1204, 205), (1206, 1207, 1194), (1194, 1207, 1208), (1194, 1208, 1195), (1195, 1208, 1209), (1195, 1209, 1210), (1210, 1209, 1211), (1210, 1211, 1212), (1212, 1211, 1213), (1212, 1213, 1214), (1214, 1213, 1215), (1214, 1215, 1216), (1216, 1215, 205), (1217, 1218, 1206), (1206, 1218, 1219), (1206, 1219, 1220), (1220, 1219, 1221), (1220, 1221, 1222), (1222, 1221, 1223), (1222, 1223, 1224), (1224, 1223, 1225), (1224, 1225, 1226), (1226, 1225, 1227), (1226, 1227, 1228), (1228, 1227, 205), (1229, 1230, 1217), (1217, 1230, 1231), (1217, 1231, 1218), (1218, 1231, 1232), (1218, 1232, 1233), (1233, 1232, 1234), (1233, 1234, 1235), (1235, 1234, 1236), (1235, 1236, 1237), (1237, 1236, 1238), (1237, 1238, 1239), (1239, 1238, 205), (1240, 1241, 1229), (1229, 1241, 1242), (1229, 1242, 1243), (1243, 1242, 1244), (1243, 1244, 1245), (1245, 1244, 1246), (1245, 1246, 1247), (1247, 1246, 1248), (1247, 1248, 1249), (1249, 1248, 1250), (1249, 1250, 1251), (1251, 1250, 205), (1252, 1253, 1240), (1240, 1253, 1254), (1240, 1254, 1255), (1255, 1254, 1256), (1255, 1256, 1257), (1257, 1256, 1258), (1257, 1258, 1259), (1259, 1258, 1260), (1259, 1260, 1261), (1261, 1260, 1262), (1261, 1262, 1263), (1263, 1262, 205), (1264, 1265, 1252), (1252, 1265, 1266), (1252, 1266, 1253), (1253, 1266, 1267), (1253, 1267, 1254), (1254, 1267, 1256), (194, 1268, 1264), (1264, 1268, 1269), (1264, 1269, 1270), (1270, 1269, 1271), (1270, 1271, 1272), (1272, 1271, 1273), (1272, 1273, 1274), (1274, 1273, 1275), (1274, 1275, 1276), (1276, 1275, 1277), (1276, 1277, 1278), (1278, 1277, 205), (484, 205, 1279), (1279, 205, 471), (472, 205, 1280), (1280, 205, 459), (460, 205, 448), (449, 205, 1281), (1281, 205, 436), (437, 205, 1282), (1282, 205, 424), (425, 205, 413), (414, 205, 1283), (1283, 205, 401), (402, 205, 390), (391, 205, 1284), (1284, 205, 378), (379, 205, 1285), (1285, 205, 366), (367, 205, 355), (356, 205, 1286), (1286, 205, 343), (344, 205, 1287), (1287, 205, 331), (332, 205, 320), (321, 205, 1288), (1288, 205, 308), (309, 205, 297), (298, 205, 1289), (1289, 205, 285), (286, 205, 1290), (1290, 205, 273), (274, 205, 262), (263, 205, 1291), (1291, 205, 250), (251, 205, 1292), (1292, 205, 238), (239, 205, 227), (228, 205, 1293), (1293, 205, 215), (216, 205, 203), (204, 205, 1294), (1294, 205, 1277), (1278, 205, 1295), (1295, 205, 1296), (1263, 205, 1297), (1297, 205, 1250), (1251, 205, 1298), (1298, 205, 1238), (1239, 205, 1227), (1228, 205, 1299), (1299, 205, 1215), (1216, 205, 1204), (1205, 205, 1300), (1300, 205, 1192), (1193, 205, 1301), (1301, 205, 1180), (1181, 205, 1169), (1170, 205, 1302), (1302, 205, 1157), (1158, 205, 1303), (1303, 205, 1145), (1146, 205, 1134), (1135, 205, 1304), (1304, 205, 1122), (1123, 205, 1111), (1112, 205, 1305), (1305, 205, 1099), (1100, 205, 1306), (1306, 205, 1087), (1088, 205, 1076), (1077, 205, 1307), (1307, 205, 1064), (1065, 205, 1308), (1308, 205, 1052), (1053, 205, 1041), (1042, 205, 1309), (1309, 205, 1029), (1030, 205, 1310), (1310, 205, 1017), (1018, 205, 1006), (1007, 205, 1311), (1311, 205, 994), (995, 205, 983), (984, 205, 1312), (1312, 205, 971), (972, 205, 1313), (1313, 205, 959), (960, 205, 948), (949, 205, 1314), (1314, 205, 936), (937, 205, 1315), (1315, 205, 924), (925, 205, 913), (914, 205, 1316), (1316, 205, 901), (902, 205, 890), (891, 205, 1317), (1317, 205, 878), (879, 205, 1318), (1318, 205, 866), (867, 205, 855), (856, 205, 1319), (1319, 205, 843), (844, 205, 1320), (1320, 205, 831), (832, 205, 820), (821, 205, 1321), (1321, 205, 808), (809, 205, 797), (798, 205, 1322), (1322, 205, 785), (786, 205, 1323), (1323, 205, 773), (774, 205, 762), (763, 205, 1324), (1324, 205, 750), (751, 205, 1325), (1325, 205, 738), (739, 205, 727), (728, 205, 1326), (1326, 205, 715), (716, 205, 704), (705, 205, 1327), (1327, 205, 692), (693, 205, 1328), (1328, 205, 680), (681, 205, 669), (670, 205, 1329), (1329, 205, 657), (658, 205, 1330), (1330, 205, 645), (646, 205, 634), (635, 205, 1331), (1331, 205, 622), (623, 205, 611), (612, 205, 1332), (1332, 205, 599), (600, 205, 1333), (1333, 205, 587), (588, 205, 576), (577, 205, 1334), (1334, 205, 564), (565, 205, 1335), (1335, 205, 552), (553, 205, 541), (542, 205, 1336), (1336, 205, 529), (530, 205, 518), (519, 205, 1337), (1337, 205, 506), (507, 205, 1338), (1338, 205, 494), (495, 205, 483), (465, 463, 1339), (1339, 463, 462), (1339, 462, 478), (478, 462, 476), (467, 465, 1340), (1340, 465, 1339), (1340, 1339, 480), (480, 1339, 478), (469, 467, 1341), (1341, 467, 1340), (1341, 1340, 482), (482, 1340, 480), (471, 469, 1279), (1279, 469, 1341), (1279, 1341, 484), (484, 1341, 482), (462, 461, 476), (485, 499, 486), (486, 499, 501), (486, 501, 1342), (1342, 501, 503), (1342, 503, 1343), (1343, 503, 505), (1343, 505, 1344), (1344, 505, 507), (1344, 507, 1338), (496, 511, 497), (497, 511, 513), (497, 513, 1345), (1345, 513, 515), (1345, 515, 1346), (1346, 515, 517), (1346, 517, 1347), (1347, 517, 519), (1347, 519, 1337), (520, 534, 521), (521, 534, 536), (521, 536, 1348), (1348, 536, 538), (1348, 538, 1349), (1349, 538, 540), (1349, 540, 1350), (1350, 540, 542), (1350, 542, 1336), (543, 557, 544), (544, 557, 559), (544, 559, 1351), (1351, 559, 561), (1351, 561, 1352), (1352, 561, 563), (1352, 563, 1353), (1353, 563, 565), (1353, 565, 1335), (554, 569, 555), (555, 569, 571), (555, 571, 1354), (1354, 571, 573), (1354, 573, 1355), (1355, 573, 575), (1355, 575, 1356), (1356, 575, 577), (1356, 577, 1334), (578, 592, 579), (579, 592, 594), (579, 594, 1357), (1357, 594, 596), (1357, 596, 1358), (1358, 596, 598), (1358, 598, 1359), (1359, 598, 600), (1359, 600, 1333), (589, 604, 590), (590, 604, 606), (590, 606, 1360), (1360, 606, 608), (1360, 608, 1361), (1361, 608, 610), (1361, 610, 1362), (1362, 610, 612), (1362, 612, 1332), (613, 627, 614), (614, 627, 629), (614, 629, 1363), (1363, 629, 631), (1363, 631, 1364), (1364, 631, 633), (1364, 633, 1365), (1365, 633, 635), (1365, 635, 1331), (636, 650, 637), (637, 650, 652), (637, 652, 1366), (1366, 652, 654), (1366, 654, 1367), (1367, 654, 656), (1367, 656, 1368), (1368, 656, 658), (1368, 658, 1330), (647, 662, 648), (648, 662, 664), (648, 664, 1369), (1369, 664, 666), (1369, 666, 1370), (1370, 666, 668), (1370, 668, 1371), (1371, 668, 670), (1371, 670, 1329), (671, 685, 672), (672, 685, 687), (672, 687, 1372), (1372, 687, 689), (1372, 689, 1373), (1373, 689, 691), (1373, 691, 1374), (1374, 691, 693), (1374, 693, 1328), (682, 697, 683), (683, 697, 699), (683, 699, 1375), (1375, 699, 701), (1375, 701, 1376), (1376, 701, 703), (1376, 703, 1377), (1377, 703, 705), (1377, 705, 1327), (706, 720, 707), (707, 720, 722), (707, 722, 1378), (1378, 722, 724), (1378, 724, 1379), (1379, 724, 726), (1379, 726, 1380), (1380, 726, 728), (1380, 728, 1326), (729, 743, 730), (730, 743, 745), (730, 745, 1381), (1381, 745, 747), (1381, 747, 1382), (1382, 747, 749), (1382, 749, 1383), (1383, 749, 751), (1383, 751, 1325), (740, 755, 741), (741, 755, 757), (741, 757, 1384), (1384, 757, 759), (1384, 759, 1385), (1385, 759, 761), (1385, 761, 1386), (1386, 761, 763), (1386, 763, 1324), (764, 778, 765), (765, 778, 780), (765, 780, 1387), (1387, 780, 782), (1387, 782, 1388), (1388, 782, 784), (1388, 784, 1389), (1389, 784, 786), (1389, 786, 1323), (775, 790, 776), (776, 790, 792), (776, 792, 1390), (1390, 792, 794), (1390, 794, 1391), (1391, 794, 796), (1391, 796, 1392), (1392, 796, 798), (1392, 798, 1322), (799, 813, 800), (800, 813, 815), (800, 815, 1393), (1393, 815, 817), (1393, 817, 1394), (1394, 817, 819), (1394, 819, 1395), (1395, 819, 821), (1395, 821, 1321), (822, 836, 823), (823, 836, 838), (823, 838, 1396), (1396, 838, 840), (1396, 840, 1397), (1397, 840, 842), (1397, 842, 1398), (1398, 842, 844), (1398, 844, 1320), (833, 848, 834), (834, 848, 850), (834, 850, 1399), (1399, 850, 852), (1399, 852, 1400), (1400, 852, 854), (1400, 854, 1401), (1401, 854, 856), (1401, 856, 1319), (857, 871, 858), (858, 871, 873), (858, 873, 1402), (1402, 873, 875), (1402, 875, 1403), (1403, 875, 877), (1403, 877, 1404), (1404, 877, 879), (1404, 879, 1318), (868, 883, 869), (869, 883, 885), (869, 885, 1405), (1405, 885, 887), (1405, 887, 1406), (1406, 887, 889), (1406, 889, 1407), (1407, 889, 891), (1407, 891, 1317), (892, 906, 893), (893, 906, 908), (893, 908, 1408), (1408, 908, 910), (1408, 910, 1409), (1409, 910, 912), (1409, 912, 1410), (1410, 912, 914), (1410, 914, 1316), (915, 929, 916), (916, 929, 931), (916, 931, 1411), (1411, 931, 933), (1411, 933, 1412), (1412, 933, 935), (1412, 935, 1413), (1413, 935, 937), (1413, 937, 1315), (926, 941, 927), (927, 941, 943), (927, 943, 1414), (1414, 943, 945), (1414, 945, 1415), (1415, 945, 947), (1415, 947, 1416), (1416, 947, 949), (1416, 949, 1314), (950, 964, 951), (951, 964, 966), (951, 966, 1417), (1417, 966, 968), (1417, 968, 1418), (1418, 968, 970), (1418, 970, 1419), (1419, 970, 972), (1419, 972, 1313), (961, 976, 962), (962, 976, 978), (962, 978, 1420), (1420, 978, 980), (1420, 980, 1421), (1421, 980, 982), (1421, 982, 1422), (1422, 982, 984), (1422, 984, 1312), (985, 999, 986), (986, 999, 1001), (986, 1001, 1423), (1423, 1001, 1003), (1423, 1003, 1424), (1424, 1003, 1005), (1424, 1005, 1425), (1425, 1005, 1007), (1425, 1007, 1311), (1008, 1022, 1009), (1009, 1022, 1024), (1009, 1024, 1426), (1426, 1024, 1026), (1426, 1026, 1427), (1427, 1026, 1028), (1427, 1028, 1428), (1428, 1028, 1030), (1428, 1030, 1310), (1019, 1034, 1020), (1020, 1034, 1036), (1020, 1036, 1429), (1429, 1036, 1038), (1429, 1038, 1430), (1430, 1038, 1040), (1430, 1040, 1431), (1431, 1040, 1042), (1431, 1042, 1309), (1043, 1057, 1044), (1044, 1057, 1059), (1044, 1059, 1432), (1432, 1059, 1061), (1432, 1061, 1433), (1433, 1061, 1063), (1433, 1063, 1434), (1434, 1063, 1065), (1434, 1065, 1308), (1054, 1069, 1055), (1055, 1069, 1071), (1055, 1071, 1435), (1435, 1071, 1073), (1435, 1073, 1436), (1436, 1073, 1075), (1436, 1075, 1437), (1437, 1075, 1077), (1437, 1077, 1307), (1078, 1092, 1079), (1079, 1092, 1094), (1079, 1094, 1438), (1438, 1094, 1096), (1438, 1096, 1439), (1439, 1096, 1098), (1439, 1098, 1440), (1440, 1098, 1100), (1440, 1100, 1306), (1089, 1104, 1090), (1090, 1104, 1106), (1090, 1106, 1441), (1441, 1106, 1108), (1441, 1108, 1442), (1442, 1108, 1110), (1442, 1110, 1443), (1443, 1110, 1112), (1443, 1112, 1305), (1113, 1127, 1114), (1114, 1127, 1129), (1114, 1129, 1444), (1444, 1129, 1131), (1444, 1131, 1445), (1445, 1131, 1133), (1445, 1133, 1446), (1446, 1133, 1135), (1446, 1135, 1304), (1136, 1150, 1137), (1137, 1150, 1152), (1137, 1152, 1447), (1447, 1152, 1154), (1447, 1154, 1448), (1448, 1154, 1156), (1448, 1156, 1449), (1449, 1156, 1158), (1449, 1158, 1303), (1147, 1162, 1148), (1148, 1162, 1164), (1148, 1164, 1450), (1450, 1164, 1166), (1450, 1166, 1451), (1451, 1166, 1168), (1451, 1168, 1452), (1452, 1168, 1170), (1452, 1170, 1302), (1171, 1185, 1172), (1172, 1185, 1187), (1172, 1187, 1453), (1453, 1187, 1189), (1453, 1189, 1454), (1454, 1189, 1191), (1454, 1191, 1455), (1455, 1191, 1193), (1455, 1193, 1301), (1182, 1197, 1183), (1183, 1197, 1199), (1183, 1199, 1456), (1456, 1199, 1201), (1456, 1201, 1457), (1457, 1201, 1203), (1457, 1203, 1458), (1458, 1203, 1205), (1458, 1205, 1300), (1206, 1220, 1207), (1207, 1220, 1222), (1207, 1222, 1459), (1459, 1222, 1224), (1459, 1224, 1460), (1460, 1224, 1226), (1460, 1226, 1461), (1461, 1226, 1228), (1461, 1228, 1299), (1229, 1243, 1230), (1230, 1243, 1245), (1230, 1245, 1462), (1462, 1245, 1247), (1462, 1247, 1463), (1463, 1247, 1249), (1463, 1249, 1464), (1464, 1249, 1251), (1464, 1251, 1298), (1240, 1255, 1241), (1241, 1255, 1257), (1241, 1257, 1465), (1465, 1257, 1259), (1465, 1259, 1466), (1466, 1259, 1261), (1466, 1261, 1467), (1467, 1261, 1263), (1467, 1263, 1297), (205, 1468, 1296), (1296, 1468, 1469), (1296, 1469, 1470), (1470, 1469, 1471), (1470, 1471, 1276), (1276, 1471, 1274), (1264, 1270, 1265), (1265, 1270, 1272), (1265, 1272, 1472), (1472, 1272, 1274), (1472, 1274, 1471), (194, 196, 1268), (1268, 196, 198), (1268, 198, 1473), (1473, 198, 200), (1473, 200, 1474), (1474, 200, 202), (1474, 202, 1475), (1475, 202, 204), (1475, 204, 1294), (206, 220, 207), (207, 220, 222), (207, 222, 1476), (1476, 222, 224), (1476, 224, 1477), (1477, 224, 226), (1477, 226, 1478), (1478, 226, 228), (1478, 228, 1293), (229, 243, 230), (230, 243, 245), (230, 245, 1479), (1479, 245, 247), (1479, 247, 1480), (1480, 247, 249), (1480, 249, 1481), (1481, 249, 251), (1481, 251, 1292), (240, 255, 241), (241, 255, 257), (241, 257, 1482), (1482, 257, 259), (1482, 259, 1483), (1483, 259, 261), (1483, 261, 1484), (1484, 261, 263), (1484, 263, 1291), (264, 278, 265), (265, 278, 280), (265, 280, 1485), (1485, 280, 282), (1485, 282, 1486), (1486, 282, 284), (1486, 284, 1487), (1487, 284, 286), (1487, 286, 1290), (275, 290, 276), (276, 290, 292), (276, 292, 1488), (1488, 292, 294), (1488, 294, 1489), (1489, 294, 296), (1489, 296, 1490), (1490, 296, 298), (1490, 298, 1289), (299, 313, 300), (300, 313, 315), (300, 315, 1491), (1491, 315, 317), (1491, 317, 1492), (1492, 317, 319), (1492, 319, 1493), (1493, 319, 321), (1493, 321, 1288), (322, 336, 323), (323, 336, 338), (323, 338, 1494), (1494, 338, 340), (1494, 340, 1495), (1495, 340, 342), (1495, 342, 1496), (1496, 342, 344), (1496, 344, 1287), (333, 348, 334), (334, 348, 350), (334, 350, 1497), (1497, 350, 352), (1497, 352, 1498), (1498, 352, 354), (1498, 354, 1499), (1499, 354, 356), (1499, 356, 1286), (357, 371, 358), (358, 371, 373), (358, 373, 1500), (1500, 373, 375), (1500, 375, 1501), (1501, 375, 377), (1501, 377, 1502), (1502, 377, 379), (1502, 379, 1285), (368, 383, 369), (369, 383, 385), (369, 385, 1503), (1503, 385, 387), (1503, 387, 1504), (1504, 387, 389), (1504, 389, 1505), (1505, 389, 391), (1505, 391, 1284), (392, 406, 393), (393, 406, 408), (393, 408, 1506), (1506, 408, 410), (1506, 410, 1507), (1507, 410, 412), (1507, 412, 1508), (1508, 412, 414), (1508, 414, 1283), (415, 429, 416), (416, 429, 431), (416, 431, 1509), (1509, 431, 433), (1509, 433, 1510), (1510, 433, 435), (1510, 435, 1511), (1511, 435, 437), (1511, 437, 1282), (426, 441, 427), (427, 441, 443), (427, 443, 1512), (1512, 443, 445), (1512, 445, 1513), (1513, 445, 447), (1513, 447, 1514), (1514, 447, 449), (1514, 449, 1281), (450, 464, 451), (451, 464, 466), (451, 466, 1515), (1515, 466, 468), (1515, 468, 1516), (1516, 468, 470), (1516, 470, 1517), (1517, 470, 472), (1517, 472, 1280), (193, 210, 195), (195, 210, 197), (210, 212, 197), (197, 212, 199), (216, 203, 201), (212, 214, 199), (199, 214, 201), (214, 216, 201), (207, 1476, 208), (208, 1476, 209), (1476, 1477, 209), (209, 1477, 211), (1293, 215, 213), (1477, 1478, 211), (211, 1478, 213), (1478, 1293, 213), (218, 233, 219), (219, 233, 221), (233, 235, 221), (221, 235, 223), (239, 227, 225), (235, 237, 223), (223, 237, 225), (237, 239, 225), (232, 231, 1479), (1479, 231, 230), (234, 232, 1480), (1480, 232, 1479), (236, 234, 1481), (1481, 234, 1480), (238, 236, 1292), (1292, 236, 1481), (241, 1482, 242), (242, 1482, 244), (1482, 1483, 244), (244, 1483, 246), (1291, 250, 248), (1483, 1484, 246), (246, 1484, 248), (1484, 1291, 248), (253, 268, 254), (254, 268, 256), (268, 270, 256), (256, 270, 258), (274, 262, 260), (270, 272, 258), (258, 272, 260), (272, 274, 260), (267, 266, 1485), (1485, 266, 265), (269, 267, 1486), (1486, 267, 1485), (271, 269, 1487), (1487, 269, 1486), (273, 271, 1290), (1290, 271, 1487), (276, 1488, 277), (277, 1488, 279), (1488, 1489, 279), (279, 1489, 281), (1289, 285, 283), (1489, 1490, 281), (281, 1490, 283), (1490, 1289, 283), (288, 303, 289), (289, 303, 291), (303, 305, 291), (291, 305, 293), (309, 297, 295), (305, 307, 293), (293, 307, 295), (307, 309, 295), (300, 1491, 301), (301, 1491, 302), (1491, 1492, 302), (302, 1492, 304), (1288, 308, 306), (1492, 1493, 304), (304, 1493, 306), (1493, 1288, 306), (311, 326, 312), (312, 326, 314), (326, 328, 314), (314, 328, 316), (332, 320, 318), (328, 330, 316), (316, 330, 318), (330, 332, 318), (325, 324, 1494), (1494, 324, 323), (327, 325, 1495), (1495, 325, 1494), (329, 327, 1496), (1496, 327, 1495), (331, 329, 1287), (1287, 329, 1496), (334, 1497, 335), (335, 1497, 337), (1497, 1498, 337), (337, 1498, 339), (1286, 343, 341), (1498, 1499, 339), (339, 1499, 341), (1499, 1286, 341), (346, 361, 347), (347, 361, 349), (361, 363, 349), (349, 363, 351), (367, 355, 353), (363, 365, 351), (351, 365, 353), (365, 367, 353), (360, 359, 1500), (1500, 359, 358), (362, 360, 1501), (1501, 360, 1500), (364, 362, 1502), (1502, 362, 1501), (366, 364, 1285), (1285, 364, 1502), (369, 1503, 370), (370, 1503, 372), (1503, 1504, 372), (372, 1504, 374), (1284, 378, 376), (1504, 1505, 374), (374, 1505, 376), (1505, 1284, 376), (381, 396, 382), (382, 396, 384), (396, 398, 384), (384, 398, 386), (402, 390, 388), (398, 400, 386), (386, 400, 388), (400, 402, 388), (393, 1506, 394), (394, 1506, 395), (1506, 1507, 395), (395, 1507, 397), (1283, 401, 399), (1507, 1508, 397), (397, 1508, 399), (1508, 1283, 399), (404, 419, 405), (405, 419, 407), (419, 421, 407), (407, 421, 409), (425, 413, 411), (421, 423, 409), (409, 423, 411), (423, 425, 411), (418, 417, 1509), (1509, 417, 416), (420, 418, 1510), (1510, 418, 1509), (422, 420, 1511), (1511, 420, 1510), (424, 422, 1282), (1282, 422, 1511), (427, 1512, 428), (428, 1512, 430), (1512, 1513, 430), (430, 1513, 432), (1281, 436, 434), (1513, 1514, 432), (432, 1514, 434), (1514, 1281, 434), (439, 454, 440), (440, 454, 442), (454, 456, 442), (442, 456, 444), (460, 448, 446), (456, 458, 444), (444, 458, 446), (458, 460, 446), (453, 452, 1515), (1515, 452, 451), (455, 453, 1516), (1516, 453, 1515), (457, 455, 1517), (1517, 455, 1516), (459, 457, 1280), (1280, 457, 1517), (474, 489, 475), (475, 489, 477), (489, 491, 477), (477, 491, 479), (495, 483, 481), (491, 493, 479), (479, 493, 481), (493, 495, 481), (486, 1342, 487), (487, 1342, 488), (1342, 1343, 488), (488, 1343, 490), (1338, 494, 492), (1343, 1344, 490), (490, 1344, 492), (1344, 1338, 492), (497, 1345, 498), (498, 1345, 500), (1345, 1346, 500), (500, 1346, 502), (1337, 506, 504), (1346, 1347, 502), (502, 1347, 504), (1347, 1337, 504), (509, 524, 510), (510, 524, 512), (524, 526, 512), (512, 526, 514), (530, 518, 516), (526, 528, 514), (514, 528, 516), (528, 530, 516), (521, 1348, 522), (522, 1348, 523), (1348, 1349, 523), (523, 1349, 525), (1336, 529, 527), (1349, 1350, 525), (525, 1350, 527), (1350, 1336, 527), (532, 547, 533), (533, 547, 535), (547, 549, 535), (535, 549, 537), (553, 541, 539), (549, 551, 537), (537, 551, 539), (551, 553, 539), (546, 545, 1351), (1351, 545, 544), (548, 546, 1352), (1352, 546, 1351), (550, 548, 1353), (1353, 548, 1352), (552, 550, 1335), (1335, 550, 1353), (555, 1354, 556), (556, 1354, 558), (1354, 1355, 558), (558, 1355, 560), (1334, 564, 562), (1355, 1356, 560), (560, 1356, 562), (1356, 1334, 562), (567, 582, 568), (568, 582, 570), (582, 584, 570), (570, 584, 572), (588, 576, 574), (584, 586, 572), (572, 586, 574), (586, 588, 574), (579, 1357, 580), (580, 1357, 581), (1357, 1358, 581), (581, 1358, 583), (1333, 587, 585), (1358, 1359, 583), (583, 1359, 585), (1359, 1333, 585), (590, 1360, 591), (591, 1360, 593), (1360, 1361, 593), (593, 1361, 595), (1332, 599, 597), (1361, 1362, 595), (595, 1362, 597), (1362, 1332, 597), (602, 617, 603), (603, 617, 605), (617, 619, 605), (605, 619, 607), (623, 611, 609), (619, 621, 607), (607, 621, 609), (621, 623, 609), (614, 1363, 615), (615, 1363, 616), (1363, 1364, 616), (616, 1364, 618), (1331, 622, 620), (1364, 1365, 618), (618, 1365, 620), (1365, 1331, 620), (625, 640, 626), (626, 640, 628), (640, 642, 628), (628, 642, 630), (646, 634, 632), (642, 644, 630), (630, 644, 632), (644, 646, 632), (639, 638, 1366), (1366, 638, 637), (641, 639, 1367), (1367, 639, 1366), (643, 641, 1368), (1368, 641, 1367), (645, 643, 1330), (1330, 643, 1368), (648, 1369, 649), (649, 1369, 651), (1369, 1370, 651), (651, 1370, 653), (1329, 657, 655), (1370, 1371, 653), (653, 1371, 655), (1371, 1329, 655), (660, 675, 661), (661, 675, 663), (675, 677, 663), (663, 677, 665), (681, 669, 667), (677, 679, 665), (665, 679, 667), (679, 681, 667), (672, 1372, 673), (673, 1372, 674), (1372, 1373, 674), (674, 1373, 676), (1328, 680, 678), (1373, 1374, 676), (676, 1374, 678), (1374, 1328, 678), (683, 1375, 684), (684, 1375, 686), (1375, 1376, 686), (686, 1376, 688), (1327, 692, 690), (1376, 1377, 688), (688, 1377, 690), (1377, 1327, 690), (695, 710, 696), (696, 710, 698), (710, 712, 698), (698, 712, 700), (716, 704, 702), (712, 714, 700), (700, 714, 702), (714, 716, 702), (707, 1378, 708), (708, 1378, 709), (1378, 1379, 709), (709, 1379, 711), (1326, 715, 713), (1379, 1380, 711), (711, 1380, 713), (1380, 1326, 713), (718, 733, 719), (719, 733, 721), (733, 735, 721), (721, 735, 723), (739, 727, 725), (735, 737, 723), (723, 737, 725), (737, 739, 725), (732, 731, 1381), (1381, 731, 730), (734, 732, 1382), (1382, 732, 1381), (736, 734, 1383), (1383, 734, 1382), (738, 736, 1325), (1325, 736, 1383), (741, 1384, 742), (742, 1384, 744), (1384, 1385, 744), (744, 1385, 746), (1324, 750, 748), (1385, 1386, 746), (746, 1386, 748), (1386, 1324, 748), (753, 768, 754), (754, 768, 756), (768, 770, 756), (756, 770, 758), (774, 762, 760), (770, 772, 758), (758, 772, 760), (772, 774, 760), (767, 766, 1387), (1387, 766, 765), (769, 767, 1388), (1388, 767, 1387), (771, 769, 1389), (1389, 769, 1388), (773, 771, 1323), (1323, 771, 1389), (776, 1390, 777), (777, 1390, 779), (1390, 1391, 779), (779, 1391, 781), (1322, 785, 783), (1391, 1392, 781), (781, 1392, 783), (1392, 1322, 783), (788, 803, 789), (789, 803, 791), (803, 805, 791), (791, 805, 793), (809, 797, 795), (805, 807, 793), (793, 807, 795), (807, 809, 795), (800, 1393, 801), (801, 1393, 802), (1393, 1394, 802), (802, 1394, 804), (1321, 808, 806), (1394, 1395, 804), (804, 1395, 806), (1395, 1321, 806), (811, 826, 812), (812, 826, 814), (826, 828, 814), (814, 828, 816), (832, 820, 818), (828, 830, 816), (816, 830, 818), (830, 832, 818), (825, 824, 1396), (1396, 824, 823), (827, 825, 1397), (1397, 825, 1396), (829, 827, 1398), (1398, 827, 1397), (831, 829, 1320), (1320, 829, 1398), (834, 1399, 835), (835, 1399, 837), (1399, 1400, 837), (837, 1400, 839), (1319, 843, 841), (1400, 1401, 839), (839, 1401, 841), (1401, 1319, 841), (846, 861, 847), (847, 861, 849), (861, 863, 849), (849, 863, 851), (867, 855, 853), (863, 865, 851), (851, 865, 853), (865, 867, 853), (860, 859, 1402), (1402, 859, 858), (862, 860, 1403), (1403, 860, 1402), (864, 862, 1404), (1404, 862, 1403), (866, 864, 1318), (1318, 864, 1404), (869, 1405, 870), (870, 1405, 872), (1405, 1406, 872), (872, 1406, 874), (1317, 878, 876), (1406, 1407, 874), (874, 1407, 876), (1407, 1317, 876), (881, 896, 882), (882, 896, 884), (896, 898, 884), (884, 898, 886), (902, 890, 888), (898, 900, 886), (886, 900, 888), (900, 902, 888), (893, 1408, 894), (894, 1408, 895), (1408, 1409, 895), (895, 1409, 897), (1316, 901, 899), (1409, 1410, 897), (897, 1410, 899), (1410, 1316, 899), (904, 919, 905), (905, 919, 907), (919, 921, 907), (907, 921, 909), (925, 913, 911), (921, 923, 909), (909, 923, 911), (923, 925, 911), (918, 917, 1411), (1411, 917, 916), (920, 918, 1412), (1412, 918, 1411), (922, 920, 1413), (1413, 920, 1412), (924, 922, 1315), (1315, 922, 1413), (927, 1414, 928), (928, 1414, 930), (1414, 1415, 930), (930, 1415, 932), (1314, 936, 934), (1415, 1416, 932), (932, 1416, 934), (1416, 1314, 934), (939, 954, 940), (940, 954, 942), (954, 956, 942), (942, 956, 944), (960, 948, 946), (956, 958, 944), (944, 958, 946), (958, 960, 946), (953, 952, 1417), (1417, 952, 951), (955, 953, 1418), (1418, 953, 1417), (957, 955, 1419), (1419, 955, 1418), (959, 957, 1313), (1313, 957, 1419), (962, 1420, 963), (963, 1420, 965), (1420, 1421, 965), (965, 1421, 967), (1312, 971, 969), (1421, 1422, 967), (967, 1422, 969), (1422, 1312, 969), (974, 989, 975), (975, 989, 977), (989, 991, 977), (977, 991, 979), (995, 983, 981), (991, 993, 979), (979, 993, 981), (993, 995, 981), (986, 1423, 987), (987, 1423, 988), (1423, 1424, 988), (988, 1424, 990), (1311, 994, 992), (1424, 1425, 990), (990, 1425, 992), (1425, 1311, 992), (997, 1012, 998), (998, 1012, 1000), (1012, 1014, 1000), (1000, 1014, 1002), (1018, 1006, 1004), (1014, 1016, 1002), (1002, 1016, 1004), (1016, 1018, 1004), (1011, 1010, 1426), (1426, 1010, 1009), (1013, 1011, 1427), (1427, 1011, 1426), (1015, 1013, 1428), (1428, 1013, 1427), (1017, 1015, 1310), (1310, 1015, 1428), (1020, 1429, 1021), (1021, 1429, 1023), (1429, 1430, 1023), (1023, 1430, 1025), (1309, 1029, 1027), (1430, 1431, 1025), (1025, 1431, 1027), (1431, 1309, 1027), (1032, 1047, 1033), (1033, 1047, 1035), (1047, 1049, 1035), (1035, 1049, 1037), (1053, 1041, 1039), (1049, 1051, 1037), (1037, 1051, 1039), (1051, 1053, 1039), (1046, 1045, 1432), (1432, 1045, 1044), (1048, 1046, 1433), (1433, 1046, 1432), (1050, 1048, 1434), (1434, 1048, 1433), (1052, 1050, 1308), (1308, 1050, 1434), (1055, 1435, 1056), (1056, 1435, 1058), (1435, 1436, 1058), (1058, 1436, 1060), (1307, 1064, 1062), (1436, 1437, 1060), (1060, 1437, 1062), (1437, 1307, 1062), (1067, 1082, 1068), (1068, 1082, 1070), (1082, 1084, 1070), (1070, 1084, 1072), (1088, 1076, 1074), (1084, 1086, 1072), (1072, 1086, 1074), (1086, 1088, 1074), (1079, 1438, 1080), (1080, 1438, 1081), (1438, 1439, 1081), (1081, 1439, 1083), (1306, 1087, 1085), (1439, 1440, 1083), (1083, 1440, 1085), (1440, 1306, 1085), (1090, 1441, 1091), (1091, 1441, 1093), (1441, 1442, 1093), (1093, 1442, 1095), (1305, 1099, 1097), (1442, 1443, 1095), (1095, 1443, 1097), (1443, 1305, 1097), (1102, 1117, 1103), (1103, 1117, 1105), (1117, 1119, 1105), (1105, 1119, 1107), (1123, 1111, 1109), (1119, 1121, 1107), (1107, 1121, 1109), (1121, 1123, 1109), (1114, 1444, 1115), (1115, 1444, 1116), (1444, 1445, 1116), (1116, 1445, 1118), (1304, 1122, 1120), (1445, 1446, 1118), (1118, 1446, 1120), (1446, 1304, 1120), (1125, 1140, 1126), (1126, 1140, 1128), (1140, 1142, 1128), (1128, 1142, 1130), (1146, 1134, 1132), (1142, 1144, 1130), (1130, 1144, 1132), (1144, 1146, 1132), (1139, 1138, 1447), (1447, 1138, 1137), (1141, 1139, 1448), (1448, 1139, 1447), (1143, 1141, 1449), (1449, 1141, 1448), (1145, 1143, 1303), (1303, 1143, 1449), (1148, 1450, 1149), (1149, 1450, 1151), (1450, 1451, 1151), (1151, 1451, 1153), (1302, 1157, 1155), (1451, 1452, 1153), (1153, 1452, 1155), (1452, 1302, 1155), (1160, 1175, 1161), (1161, 1175, 1163), (1175, 1177, 1163), (1163, 1177, 1165), (1181, 1169, 1167), (1177, 1179, 1165), (1165, 1179, 1167), (1179, 1181, 1167), (1172, 1453, 1173), (1173, 1453, 1174), (1453, 1454, 1174), (1174, 1454, 1176), (1301, 1180, 1178), (1454, 1455, 1176), (1176, 1455, 1178), (1455, 1301, 1178), (1183, 1456, 1184), (1184, 1456, 1186), (1456, 1457, 1186), (1186, 1457, 1188), (1300, 1192, 1190), (1457, 1458, 1188), (1188, 1458, 1190), (1458, 1300, 1190), (1195, 1210, 1196), (1196, 1210, 1198), (1210, 1212, 1198), (1198, 1212, 1200), (1216, 1204, 1202), (1212, 1214, 1200), (1200, 1214, 1202), (1214, 1216, 1202), (1207, 1459, 1208), (1208, 1459, 1209), (1459, 1460, 1209), (1209, 1460, 1211), (1299, 1215, 1213), (1460, 1461, 1211), (1211, 1461, 1213), (1461, 1299, 1213), (1218, 1233, 1219), (1219, 1233, 1221), (1233, 1235, 1221), (1221, 1235, 1223), (1239, 1227, 1225), (1235, 1237, 1223), (1223, 1237, 1225), (1237, 1239, 1225), (1232, 1231, 1462), (1462, 1231, 1230), (1234, 1232, 1463), (1463, 1232, 1462), (1236, 1234, 1464), (1464, 1234, 1463), (1238, 1236, 1298), (1298, 1236, 1464), (1241, 1465, 1242), (1242, 1465, 1244), (1465, 1466, 1244), (1244, 1466, 1246), (1297, 1250, 1248), (1466, 1467, 1246), (1246, 1467, 1248), (1467, 1297, 1248), (1258, 1256, 1518), (1518, 1256, 1267), (1518, 1267, 1519), (1519, 1267, 1266), (1519, 1266, 1265), (1260, 1258, 1520), (1520, 1258, 1518), (1520, 1518, 1521), (1521, 1518, 1519), (1521, 1519, 1472), (1472, 1519, 1265), (1262, 1260, 1468), (1468, 1260, 1520), (1468, 1520, 1469), (1469, 1520, 1521), (1469, 1521, 1471), (1471, 1521, 1472), (1278, 1295, 1470), (1470, 1295, 1296), (1278, 1470, 1276), (1268, 1473, 1269), (1269, 1473, 1271), (1473, 1474, 1271), (1271, 1474, 1273), (1294, 1277, 1275), (1474, 1475, 1273), (1273, 1475, 1275), (1475, 1294, 1275), (1468, 205, 1262), (1522, 1523, 1524), (1524, 1523, 1525), (1526, 1522, 1527), (1527, 1522, 1524), (1528, 1526, 1529), (1529, 1526, 1527), (1523, 1528, 1525), (1525, 1528, 1529), (1, 1529, 3), (3, 1529, 1527), (3, 1527, 5), (5, 1527, 97), (5, 97, 143), (1, 47, 1529), (1529, 47, 45), (1529, 45, 43), (43, 41, 1529), (1529, 41, 39), (1529, 39, 37), (37, 35, 1529), (1529, 35, 33), (1529, 33, 31), (29, 49, 31), (31, 49, 95), (31, 95, 1529), (1529, 95, 1525), (1525, 95, 93), (1525, 93, 91), (49, 29, 51), (51, 29, 27), (51, 27, 53), (53, 27, 25), (53, 25, 55), (55, 25, 23), (55, 23, 191), (191, 23, 127), (191, 127, 145), (145, 127, 125), (145, 125, 147), (147, 125, 123), (147, 123, 149), (149, 123, 121), (149, 121, 151), (151, 121, 119), (151, 119, 153), (153, 119, 117), (153, 117, 1524), (1524, 117, 1527), (1527, 117, 115), (1527, 115, 113), (127, 23, 129), (129, 23, 21), (129, 21, 131), (131, 21, 19), (131, 19, 133), (133, 19, 17), (133, 17, 135), (135, 17, 15), (135, 15, 13), (135, 13, 137), (137, 13, 11), (137, 11, 139), (139, 11, 9), (139, 9, 141), (141, 9, 7), (141, 7, 143), (143, 7, 5), (91, 89, 1525), (1525, 89, 87), (1525, 87, 85), (85, 83, 1525), (1525, 83, 81), (1525, 81, 79), (79, 77, 1525), (1525, 77, 75), (1525, 75, 1524), (1524, 75, 73), (1524, 73, 173), (173, 73, 175), (175, 73, 71), (175, 71, 177), (177, 71, 69), (177, 69, 179), (179, 69, 67), (179, 67, 181), (181, 67, 65), (181, 65, 183), (183, 65, 63), (183, 63, 61), (183, 61, 185), (185, 61, 59), (185, 59, 187), (187, 59, 57), (187, 57, 189), (189, 57, 55), (189, 55, 191), (101, 99, 1527), (1527, 99, 97), (113, 111, 1527), (1527, 111, 109), (1527, 109, 107), (107, 105, 1527), (1527, 105, 103), (1527, 103, 101), (173, 171, 1524), (1524, 171, 169), (1524, 169, 167), (167, 165, 1524), (1524, 165, 163), (1524, 163, 161), (161, 159, 1524), (1524, 159, 157), (1524, 157, 155), (155, 153, 1524), (1264, 1522, 194), (194, 1522, 1526), (194, 1526, 192), (192, 1526, 206), (206, 1526, 217), (217, 1526, 229), (229, 1526, 240), (240, 1526, 252), (252, 1526, 264), (264, 1526, 275), (275, 1526, 287), (287, 1526, 299), (299, 1526, 310), (310, 1526, 322), (322, 1526, 333), (333, 1526, 345), (345, 1526, 357), (357, 1526, 368), (368, 1526, 380), (380, 1526, 392), (392, 1526, 403), (403, 1526, 415), (415, 1526, 426), (426, 1526, 438), (438, 1526, 450), (450, 1526, 1528), (450, 1528, 461), (461, 1528, 473), (473, 1528, 485), (485, 1528, 496), (496, 1528, 508), (508, 1528, 520), (520, 1528, 531), (531, 1528, 543), (543, 1528, 554), (554, 1528, 566), (566, 1528, 578), (578, 1528, 589), (589, 1528, 601), (601, 1528, 613), (613, 1528, 624), (624, 1528, 636), (636, 1528, 647), (647, 1528, 659), (659, 1528, 671), (671, 1528, 682), (682, 1528, 694), (694, 1528, 706), (706, 1528, 717), (717, 1528, 729), (729, 1528, 1523), (729, 1523, 740), (740, 1523, 752), (752, 1523, 764), (764, 1523, 775), (775, 1523, 787), (787, 1523, 799), (799, 1523, 810), (810, 1523, 822), (822, 1523, 833), (833, 1523, 845), (845, 1523, 857), (857, 1523, 868), (868, 1523, 880), (880, 1523, 892), (892, 1523, 903), (903, 1523, 915), (915, 1523, 926), (926, 1523, 938), (938, 1523, 950), (950, 1523, 961), (961, 1523, 973), (973, 1523, 985), (985, 1523, 996), (996, 1523, 1008), (1008, 1523, 1522), (1008, 1522, 1019), (1019, 1522, 1031), (1031, 1522, 1043), (1043, 1522, 1054), (1054, 1522, 1066), (1066, 1522, 1078), (1078, 1522, 1089), (1089, 1522, 1101), (1101, 1522, 1113), (1113, 1522, 1124), (1124, 1522, 1136), (1136, 1522, 1147), (1147, 1522, 1159), (1159, 1522, 1171), (1171, 1522, 1182), (1182, 1522, 1194), (1194, 1522, 1206), (1206, 1522, 1217), (1217, 1522, 1229), (1229, 1522, 1240), (1240, 1522, 1252), (1252, 1522, 1264)])
me_picarframe3_v2b.polygons.foreach_set('use_smooth', [True] * 3056)
me_picarframe3_v2b.update()

# ---- objects
ob_picarframe3_v2b = bpy.data.objects.new('PiCarFrame3_V2b', me_picarframe3_v2b)

# ---- transforms, parenting, visibility, modifiers, constraints
ob_picarframe3_v2b.location = (0.0, 0.0, 0.0)

# ---- collection membership
col_collection.objects.link(ob_picarframe3_v2b)

# ---- scene / render settings (as saved in the file)
scene.frame_start = 1; scene.frame_end = 250; scene.frame_set(1)
scene.render.engine = 'BLENDER_EEVEE_NEXT'
bpy.context.view_layer.update()

# ---- added for rendering (the .blend has no active camera and no usable light): camera, sun
cam_auto = bpy.data.cameras.new('AutoCamera')
cam_auto.lens = 50.0
cam_auto.sensor_width = 36.0
cam_auto.clip_end = 1150.01
ob_auto_camera = bpy.data.objects.new('AutoCamera', cam_auto)
scene.collection.objects.link(ob_auto_camera)
ob_auto_camera.location = (65.5279, -78.6334, 54.4223)
ob_auto_camera.rotation_euler = (1.09748, -7.21219e-08, 0.694738)
scene.camera = ob_auto_camera
light_auto_sun = bpy.data.lights.new('AutoSun', 'SUN')
light_auto_sun.energy = 3.0
light_auto_sun.angle = 0.0523599
ob_auto_sun = bpy.data.objects.new('AutoSun', light_auto_sun)
scene.collection.objects.link(ob_auto_sun)
ob_auto_sun.rotation_euler = (0.872665, 0.174533, 0.523599)
bpy.context.view_layer.update()
